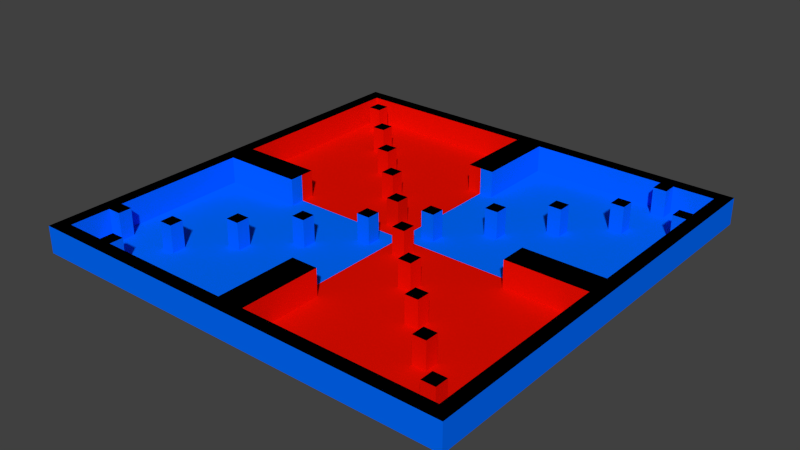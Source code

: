 # Source: map3.blend  (saved by Blender 2.76.0; exported with 4.5.12 LTS)
import bpy
from mathutils import Matrix  # noqa: F401  (used for matrix-valued properties, if any)

bpy.ops.wm.read_factory_settings(use_empty=True)
scene = bpy.context.scene
scene.name = 'Scene'

# ---- collections
col_collection_1 = bpy.data.collections.new('Collection 1'); scene.collection.children.link(col_collection_1)

# ---- materials (node trees are filled in below, after node groups)
mat_quad1 = bpy.data.materials.new('Quad1')
mat_quad1.alpha_threshold = 0.0
mat_quad1.use_transparent_shadow = False
mat_quad1.diffuse_color = (0.0, 0.1456, 1.0, 1.0)
mat_quad1.roughness = 0.5
mat_toplayer = bpy.data.materials.new('TopLayer')
mat_toplayer.alpha_threshold = 0.0
mat_toplayer.use_transparent_shadow = False
mat_toplayer.diffuse_color = (0.0, 0.0, 0.0, 1.0)
mat_toplayer.roughness = 0.5
mat_quad2 = bpy.data.materials.new('Quad2')
mat_quad2.alpha_threshold = 0.0
mat_quad2.use_transparent_shadow = False
mat_quad2.diffuse_color = (0.8, 0.004518, 0.0, 1.0)
mat_quad2.roughness = 0.5

# ---- material node trees

# ---- world
world_world = bpy.data.worlds.new('World'); scene.world = world_world
world_world.color = (0.05088, 0.05088, 0.05088)
world_world.use_sun_shadow = False
world_world.sun_shadow_jitter_overblur = 0.0
world_world.cycles.sampling_method = 'MANUAL'
world_world.cycles.sample_map_resolution = 256

# ---- meshes
me_plane = bpy.data.meshes.new('Plane')
me_plane.from_pydata([(-1.0, -1.0, 0.0), (1.0, -1.0, 0.0), (-1.0, 1.0, 0.0), (1.0, 1.0, 0.0), (-1.0, 0.0, 0.0), (0.0, -1.0, 0.0), (1.0, 0.0, 0.0), (0.0, 1.0, 0.0), (0.0, 0.0, 0.0), (-1.0, -0.5, 0.0), (0.5, -1.0, 0.0), (1.0, 0.5, 0.0), (-0.5, 1.0, 0.0), (-1.0, 0.5, 0.0), (-0.5, -1.0, 0.0), (1.0, -0.5, 0.0), (0.5, 1.0, 0.0), (0.0, 0.5, 0.0), (0.0, -0.5, 0.0), (-0.5, 0.0, 0.0), (0.5, 0.0, 0.0), (0.5, -0.5, 0.0), (-0.5, -0.5, 0.0), (-0.5, 0.5, 0.0), (0.5, 0.5, 0.0), (-1.0, -0.75, 0.0), (0.75, -1.0, 0.0), (1.0, 0.75, 0.0), (-0.75, 1.0, 0.0), (-1.0, 0.25, 0.0), (-0.25, -1.0, 0.0), (1.0, -0.25, 0.0), (0.25, 1.0, 0.0), (0.0, -0.25, 0.0), (0.25, 0.0, 0.0), (-1.0, -0.25, 0.0), (0.25, -1.0, 0.0), (1.0, 0.25, 0.0), (-0.25, 1.0, 0.0), (-1.0, 0.75, 0.0), (-0.75, -1.0, 0.0), (1.0, -0.75, 0.0), (0.75, 1.0, 0.0), (0.0, 0.25, 0.0), (-0.25, 0.0, 0.0), (0.5, -0.25, 0.0), (0.5, -0.75, 0.0), (0.25, -0.5, 0.0), (0.75, -0.5, 0.0), (-0.5, -0.25, 0.0), (-0.5, -0.75, 0.0), (-0.75, -0.5, 0.0), (-0.25, -0.5, 0.0), (-0.5, 0.75, 0.0), (-0.5, 0.25, 0.0), (-0.75, 0.5, 0.0), (-0.25, 0.5, 0.0), (0.5, 0.75, 0.0), (0.5, 0.25, 0.0), (0.25, 0.5, 0.0), (0.75, 0.5, 0.0), (0.75, 0.25, 0.0), (0.25, 0.25, 0.0), (0.25, 0.75, 0.0), (-0.25, 0.25, 0.0), (-0.75, 0.25, 0.0), (-0.75, 0.75, 0.0), (-0.25, -0.75, 0.0), (-0.75, -0.75, 0.0), (-0.75, -0.25, 0.0), (0.75, -0.75, 0.0), (0.25, -0.75, 0.0), (0.25, -0.25, 0.0), (0.75, -0.25, 0.0), (-0.25, -0.25, 0.0), (-0.25, 0.75, 0.0), (0.75, 0.75, 0.0), (-1.0, -0.875, 0.0), (0.875, -1.0, 0.0), (1.0, 0.875, 0.0), (-0.875, 1.0, 0.0), (-1.0, 0.125, 0.0), (-0.125, -1.0, 0.0), (1.0, -0.125, 0.0), (0.125, 1.0, 0.0), (0.0, -0.125, 0.0), (0.125, 0.0, 0.0), (-1.0, -0.375, 0.0), (0.375, -1.0, 0.0), (1.0, 0.375, 0.0), (-0.375, 1.0, 0.0), (-1.0, 0.625, 0.0), (-0.625, -1.0, 0.0), (1.0, -0.625, 0.0), (0.625, 1.0, 0.0), (0.0, 0.375, 0.0), (-0.375, 0.0, 0.0), (0.5, -0.125, 0.0), (0.5, -0.625, 0.0), (0.125, -0.5, 0.0), (0.625, -0.5, 0.0), (-0.5, -0.125, 0.0), (-0.5, -0.625, 0.0), (-0.875, -0.5, 0.0), (-0.375, -0.5, 0.0), (-0.5, 0.875, 0.0), (-0.5, 0.375, 0.0), (-0.875, 0.5, 0.0), (-0.375, 0.5, 0.0), (0.5, 0.875, 0.0), (0.5, 0.375, 0.0), (0.125, 0.5, 0.0), (0.625, 0.5, 0.0), (-1.0, -0.625, 0.0), (0.625, -1.0, 0.0), (1.0, 0.625, 0.0), (-0.625, 1.0, 0.0), (-1.0, 0.375, 0.0), (-0.375, -1.0, 0.0), (1.0, -0.375, 0.0), (0.375, 1.0, 0.0), (0.0, -0.375, 0.0), (0.375, 0.0, 0.0), (-1.0, -0.125, 0.0), (0.125, -1.0, 0.0), (1.0, 0.125, 0.0), (-0.125, 1.0, 0.0), (-1.0, 0.875, 0.0), (-0.875, -1.0, 0.0), (1.0, -0.875, 0.0), (0.875, 1.0, 0.0), (0.0, 0.125, 0.0), (-0.125, 0.0, 0.0), (0.5, -0.375, 0.0), (0.5, -0.875, 0.0), (0.375, -0.5, 0.0), (0.875, -0.5, 0.0), (-0.5, -0.375, 0.0), (-0.5, -0.875, 0.0), (-0.625, -0.5, 0.0), (-0.125, -0.5, 0.0), (-0.5, 0.625, 0.0), (-0.5, 0.125, 0.0), (-0.625, 0.5, 0.0), (-0.125, 0.5, 0.0), (0.5, 0.625, 0.0), (0.5, 0.125, 0.0), (0.375, 0.5, 0.0), (0.875, 0.5, 0.0), (0.75, 0.375, 0.0), (0.75, 0.125, 0.0), (0.625, 0.25, 0.0), (0.875, 0.25, 0.0), (0.25, 0.375, 0.0), (0.25, 0.125, 0.0), (0.125, 0.25, 0.0), (0.375, 0.25, 0.0), (0.25, 0.875, 0.0), (0.25, 0.625, 0.0), (0.125, 0.75, 0.0), (0.375, 0.75, 0.0), (-0.25, 0.375, 0.0), (-0.25, 0.125, 0.0), (-0.375, 0.25, 0.0), (-0.125, 0.25, 0.0), (-0.75, 0.375, 0.0), (-0.75, 0.125, 0.0), (-0.875, 0.25, 0.0), (-0.625, 0.25, 0.0), (-0.75, 0.875, 0.0), (-0.75, 0.625, 0.0), (-0.875, 0.75, 0.0), (-0.625, 0.75, 0.0), (-0.25, -0.625, 0.0), (-0.25, -0.875, 0.0), (-0.375, -0.75, 0.0), (-0.125, -0.75, 0.0), (-0.75, -0.625, 0.0), (-0.75, -0.875, 0.0), (-0.875, -0.75, 0.0), (-0.625, -0.75, 0.0), (-0.75, -0.125, 0.0), (-0.75, -0.375, 0.0), (-0.875, -0.25, 0.0), (-0.625, -0.25, 0.0), (0.75, -0.625, 0.0), (0.75, -0.875, 0.0), (0.625, -0.75, 0.0), (0.875, -0.75, 0.0), (0.25, -0.625, 0.0), (0.25, -0.875, 0.0), (0.125, -0.75, 0.0), (0.375, -0.75, 0.0), (0.25, -0.125, 0.0), (0.25, -0.375, 0.0), (0.125, -0.25, 0.0), (0.375, -0.25, 0.0), (0.75, -0.125, 0.0), (0.75, -0.375, 0.0), (0.625, -0.25, 0.0), (0.875, -0.25, 0.0), (-0.25, -0.125, 0.0), (-0.25, -0.375, 0.0), (-0.375, -0.25, 0.0), (-0.125, -0.25, 0.0), (-0.25, 0.875, 0.0), (-0.25, 0.625, 0.0), (-0.375, 0.75, 0.0), (-0.125, 0.75, 0.0), (0.75, 0.875, 0.0), (0.75, 0.625, 0.0), (0.625, 0.75, 0.0), (0.875, 0.75, 0.0), (0.875, 0.625, 0.0), (0.625, 0.625, 0.0), (0.625, 0.875, 0.0), (-0.125, 0.625, 0.0), (-0.375, 0.625, 0.0), (-0.375, 0.875, 0.0), (-0.125, -0.375, 0.0), (-0.375, -0.375, 0.0), (-0.375, -0.125, 0.0), (0.875, -0.375, 0.0), (0.625, -0.375, 0.0), (0.625, -0.125, 0.0), (0.375, -0.375, 0.0), (0.125, -0.375, 0.0), (0.125, -0.125, 0.0), (0.375, -0.875, 0.0), (0.125, -0.875, 0.0), (0.125, -0.625, 0.0), (0.875, -0.875, 0.0), (0.625, -0.875, 0.0), (0.625, -0.625, 0.0), (-0.625, -0.375, 0.0), (-0.875, -0.375, 0.0), (-0.875, -0.125, 0.0), (-0.625, -0.875, 0.0), (-0.875, -0.875, 0.0), (-0.875, -0.625, 0.0), (-0.125, -0.875, 0.0), (-0.375, -0.875, 0.0), (-0.375, -0.625, 0.0), (-0.625, 0.625, 0.0), (-0.875, 0.625, 0.0), (-0.875, 0.875, 0.0), (-0.625, 0.125, 0.0), (-0.875, 0.125, 0.0), (-0.875, 0.375, 0.0), (-0.125, 0.125, 0.0), (-0.375, 0.125, 0.0), (-0.375, 0.375, 0.0), (0.375, 0.625, 0.0), (0.125, 0.625, 0.0), (0.125, 0.875, 0.0), (0.375, 0.125, 0.0), (0.125, 0.125, 0.0), (0.125, 0.375, 0.0), (0.875, 0.125, 0.0), (0.625, 0.125, 0.0), (0.625, 0.375, 0.0), (0.875, 0.375, 0.0), (0.375, 0.375, 0.0), (0.375, 0.875, 0.0), (-0.125, 0.375, 0.0), (-0.625, 0.375, 0.0), (-0.625, 0.875, 0.0), (-0.125, -0.625, 0.0), (-0.625, -0.625, 0.0), (-0.625, -0.125, 0.0), (0.875, -0.625, 0.0), (0.375, -0.625, 0.0), (0.375, -0.125, 0.0), (0.875, -0.125, 0.0), (-0.125, -0.125, 0.0), (-0.125, 0.875, 0.0), (0.875, 0.875, 0.0), (-1.0, -0.9375, 0.0), (0.9375, -1.0, 0.0), (1.0, 0.9375, 0.0), (-0.9375, 1.0, 0.0), (-1.0, 0.0625, 0.0), (-0.0625, -1.0, 0.0), (1.0, -0.0625, 0.0), (0.0625, 1.0, 0.0), (0.0, -0.0625, 0.0), (0.0625, 0.0, 0.0), (-1.0, -0.4375, 0.0), (0.4375, -1.0, 0.0), (1.0, 0.4375, 0.0), (-0.4375, 1.0, 0.0), (-1.0, 0.5625, 0.0), (-0.5625, -1.0, 0.0), (1.0, -0.5625, 0.0), (0.5625, 1.0, 0.0), (0.0, 0.4375, 0.0), (0.0, -0.5625, 0.0), (-0.4375, 0.0, 0.0), (0.5625, 0.0, 0.0), (0.5, -0.0625, 0.0), (0.5, -0.5625, 0.0), (0.0625, -0.5, 0.0), (0.5625, -0.5, 0.0), (-0.5, -0.0625, 0.0), (-0.5, -0.5625, 0.0), (-0.9375, -0.5, 0.0), (-0.4375, -0.5, 0.0), (-0.5, 0.9375, 0.0), (-0.5, 0.4375, 0.0), (-0.9375, 0.5, 0.0), (-0.4375, 0.5, 0.0), (0.5, 0.9375, 0.0), (0.5, 0.4375, 0.0), (0.0625, 0.5, 0.0), (0.5625, 0.5, 0.0), (-1.0, -0.6875, 0.0), (0.6875, -1.0, 0.0), (1.0, 0.6875, 0.0), (-0.6875, 1.0, 0.0), (-1.0, 0.3125, 0.0), (-0.3125, -1.0, 0.0), (1.0, -0.3125, 0.0), (0.3125, 1.0, 0.0), (0.0, -0.3125, 0.0), (0.3125, 0.0, 0.0), (-1.0, -0.1875, 0.0), (0.1875, -1.0, 0.0), (1.0, 0.1875, 0.0), (-0.1875, 1.0, 0.0), (-1.0, 0.8125, 0.0), (-0.8125, -1.0, 0.0), (1.0, -0.8125, 0.0), (0.8125, 1.0, 0.0), (0.0, 0.1875, 0.0), (-0.1875, 0.0, 0.0), (0.5, -0.3125, 0.0), (0.5, -0.8125, 0.0), (0.3125, -0.5, 0.0), (0.8125, -0.5, 0.0), (-0.5, -0.3125, 0.0), (-0.5, -0.8125, 0.0), (-0.6875, -0.5, 0.0), (-0.1875, -0.5, 0.0), (-0.5, 0.6875, 0.0), (-0.5, 0.1875, 0.0), (-0.6875, 0.5, 0.0), (-0.1875, 0.5, 0.0), (0.5, 0.6875, 0.0), (0.5, 0.1875, 0.0), (0.3125, 0.5, 0.0), (0.8125, 0.5, 0.0), (0.75, 0.4375, 0.0), (0.75, 0.1875, 0.0), (0.5625, 0.25, 0.0), (0.8125, 0.25, 0.0), (0.25, 0.4375, 0.0), (0.25, 0.1875, 0.0), (0.0625, 0.25, 0.0), (0.3125, 0.25, 0.0), (0.25, 0.9375, 0.0), (0.25, 0.6875, 0.0), (0.0625, 0.75, 0.0), (0.3125, 0.75, 0.0), (-0.25, 0.4375, 0.0), (-0.25, 0.1875, 0.0), (-0.4375, 0.25, 0.0), (-0.1875, 0.25, 0.0), (-0.75, 0.4375, 0.0), (-0.75, 0.1875, 0.0), (-0.9375, 0.25, 0.0), (-0.6875, 0.25, 0.0), (-0.75, 0.9375, 0.0), (-0.75, 0.6875, 0.0), (-0.9375, 0.75, 0.0), (-0.6875, 0.75, 0.0), (-0.25, -0.5625, 0.0), (-0.25, -0.8125, 0.0), (-0.4375, -0.75, 0.0), (-0.1875, -0.75, 0.0), (-0.75, -0.5625, 0.0), (-0.75, -0.8125, 0.0), (-0.9375, -0.75, 0.0), (-0.6875, -0.75, 0.0), (-0.75, -0.0625, 0.0), (-0.75, -0.3125, 0.0), (-0.9375, -0.25, 0.0), (-0.6875, -0.25, 0.0), (0.75, -0.5625, 0.0), (0.75, -0.8125, 0.0), (0.5625, -0.75, 0.0), (0.8125, -0.75, 0.0), (0.25, -0.5625, 0.0), (0.25, -0.8125, 0.0), (0.0625, -0.75, 0.0), (0.3125, -0.75, 0.0), (0.25, -0.0625, 0.0), (0.25, -0.3125, 0.0), (0.0625, -0.25, 0.0), (0.3125, -0.25, 0.0), (0.75, -0.0625, 0.0), (0.75, -0.3125, 0.0), (0.5625, -0.25, 0.0), (0.8125, -0.25, 0.0), (-0.25, -0.0625, 0.0), (-0.25, -0.3125, 0.0), (-0.4375, -0.25, 0.0), (-0.1875, -0.25, 0.0), (-0.25, 0.9375, 0.0), (-0.25, 0.6875, 0.0), (-0.4375, 0.75, 0.0), (-0.1875, 0.75, 0.0), (0.75, 0.9375, 0.0), (0.75, 0.6875, 0.0), (0.5625, 0.75, 0.0), (0.8125, 0.75, 0.0), (-1.0, -0.8125, 0.0), (0.8125, -1.0, 0.0), (1.0, 0.8125, 0.0), (-0.8125, 1.0, 0.0), (-1.0, 0.1875, 0.0), (-0.1875, -1.0, 0.0), (1.0, -0.1875, 0.0), (0.1875, 1.0, 0.0), (0.0, -0.1875, 0.0), (0.1875, 0.0, 0.0), (-1.0, -0.3125, 0.0), (0.3125, -1.0, 0.0), (1.0, 0.3125, 0.0), (-0.3125, 1.0, 0.0), (-1.0, 0.6875, 0.0), (-0.6875, -1.0, 0.0), (1.0, -0.6875, 0.0), (0.6875, 1.0, 0.0), (0.0, 0.3125, 0.0), (-0.3125, 0.0, 0.0), (0.5, -0.1875, 0.0), (0.5, -0.6875, 0.0), (0.1875, -0.5, 0.0), (0.6875, -0.5, 0.0), (-0.5, -0.1875, 0.0), (-0.5, -0.6875, 0.0), (-0.8125, -0.5, 0.0), (-0.3125, -0.5, 0.0), (-0.5, 0.8125, 0.0), (-0.5, 0.3125, 0.0), (-0.8125, 0.5, 0.0), (-0.3125, 0.5, 0.0), (0.5, 0.8125, 0.0), (0.5, 0.3125, 0.0), (0.1875, 0.5, 0.0), (0.6875, 0.5, 0.0), (-1.0, -0.5625, 0.0), (0.5625, -1.0, 0.0), (1.0, 0.5625, 0.0), (-0.5625, 1.0, 0.0), (-1.0, 0.4375, 0.0), (-0.4375, -1.0, 0.0), (1.0, -0.4375, 0.0), (0.4375, 1.0, 0.0), (0.0, 0.5625, 0.0), (0.0, -0.4375, 0.0), (-0.5625, 0.0, 0.0), (0.4375, 0.0, 0.0), (-1.0, -0.0625, 0.0), (0.0625, -1.0, 0.0), (1.0, 0.0625, 0.0), (-0.0625, 1.0, 0.0), (-1.0, 0.9375, 0.0), (-0.9375, -1.0, 0.0), (1.0, -0.9375, 0.0), (0.9375, 1.0, 0.0), (0.0, 0.0625, 0.0), (-0.0625, 0.0, 0.0), (0.5, -0.4375, 0.0), (0.5, -0.9375, 0.0), (0.4375, -0.5, 0.0), (0.9375, -0.5, 0.0), (-0.5, -0.4375, 0.0), (-0.5, -0.9375, 0.0), (-0.5625, -0.5, 0.0), (-0.0625, -0.5, 0.0), (-0.5, 0.5625, 0.0), (-0.5, 0.0625, 0.0), (-0.5625, 0.5, 0.0), (-0.0625, 0.5, 0.0), (0.5, 0.5625, 0.0), (0.5, 0.0625, 0.0), (0.4375, 0.5, 0.0), (0.9375, 0.5, 0.0), (0.75, 0.3125, 0.0), (0.75, 0.0625, 0.0), (0.6875, 0.25, 0.0), (0.9375, 0.25, 0.0), (0.25, 0.3125, 0.0), (0.25, 0.0625, 0.0), (0.1875, 0.25, 0.0), (0.4375, 0.25, 0.0), (0.25, 0.8125, 0.0), (0.25, 0.5625, 0.0), (0.1875, 0.75, 0.0), (0.4375, 0.75, 0.0), (-0.25, 0.3125, 0.0), (-0.25, 0.0625, 0.0), (-0.3125, 0.25, 0.0), (-0.0625, 0.25, 0.0), (-0.75, 0.3125, 0.0), (-0.75, 0.0625, 0.0), (-0.8125, 0.25, 0.0), (-0.5625, 0.25, 0.0), (-0.75, 0.8125, 0.0), (-0.75, 0.5625, 0.0), (-0.8125, 0.75, 0.0), (-0.5625, 0.75, 0.0), (-0.25, -0.6875, 0.0), (-0.25, -0.9375, 0.0), (-0.3125, -0.75, 0.0), (-0.0625, -0.75, 0.0), (-0.75, -0.6875, 0.0), (-0.75, -0.9375, 0.0), (-0.8125, -0.75, 0.0), (-0.5625, -0.75, 0.0), (-0.75, -0.1875, 0.0), (-0.75, -0.4375, 0.0), (-0.8125, -0.25, 0.0), (-0.5625, -0.25, 0.0), (0.75, -0.6875, 0.0), (0.75, -0.9375, 0.0), (0.6875, -0.75, 0.0), (0.9375, -0.75, 0.0), (0.25, -0.6875, 0.0), (0.25, -0.9375, 0.0), (0.1875, -0.75, 0.0), (0.4375, -0.75, 0.0), (0.25, -0.1875, 0.0), (0.25, -0.4375, 0.0), (0.1875, -0.25, 0.0), (0.4375, -0.25, 0.0), (0.75, -0.1875, 0.0), (0.75, -0.4375, 0.0), (0.6875, -0.25, 0.0), (0.9375, -0.25, 0.0), (-0.25, -0.1875, 0.0), (-0.25, -0.4375, 0.0), (-0.3125, -0.25, 0.0), (-0.0625, -0.25, 0.0), (-0.25, 0.8125, 0.0), (-0.25, 0.5625, 0.0), (-0.3125, 0.75, 0.0), (-0.0625, 0.75, 0.0), (0.75, 0.8125, 0.0), (0.75, 0.5625, 0.0), (0.6875, 0.75, 0.0), (0.9375, 0.75, 0.0), (0.875, 0.6875, 0.0), (0.875, 0.5625, 0.0), (0.8125, 0.625, 0.0), (0.9375, 0.625, 0.0), (0.625, 0.6875, 0.0), (0.625, 0.5625, 0.0), (0.5625, 0.625, 0.0), (0.6875, 0.625, 0.0), (0.625, 0.9375, 0.0), (0.625, 0.8125, 0.0), (0.5625, 0.875, 0.0), (0.6875, 0.875, 0.0), (-0.125, 0.6875, 0.0), (-0.125, 0.5625, 0.0), (-0.1875, 0.625, 0.0), (-0.0625, 0.625, 0.0), (-0.375, 0.6875, 0.0), (-0.375, 0.5625, 0.0), (-0.4375, 0.625, 0.0), (-0.3125, 0.625, 0.0), (-0.375, 0.9375, 0.0), (-0.375, 0.8125, 0.0), (-0.4375, 0.875, 0.0), (-0.3125, 0.875, 0.0), (-0.125, -0.3125, 0.0), (-0.125, -0.4375, 0.0), (-0.1875, -0.375, 0.0), (-0.0625, -0.375, 0.0), (-0.375, -0.3125, 0.0), (-0.375, -0.4375, 0.0), (-0.4375, -0.375, 0.0), (-0.3125, -0.375, 0.0), (-0.375, -0.0625, 0.0), (-0.375, -0.1875, 0.0), (-0.4375, -0.125, 0.0), (-0.3125, -0.125, 0.0), (0.875, -0.3125, 0.0), (0.875, -0.4375, 0.0), (0.8125, -0.375, 0.0), (0.9375, -0.375, 0.0), (0.625, -0.3125, 0.0), (0.625, -0.4375, 0.0), (0.5625, -0.375, 0.0), (0.6875, -0.375, 0.0), (0.625, -0.0625, 0.0), (0.625, -0.1875, 0.0), (0.5625, -0.125, 0.0), (0.6875, -0.125, 0.0), (0.375, -0.3125, 0.0), (0.375, -0.4375, 0.0), (0.3125, -0.375, 0.0), (0.4375, -0.375, 0.0), (0.125, -0.3125, 0.0), (0.125, -0.4375, 0.0), (0.0625, -0.375, 0.0), (0.1875, -0.375, 0.0), (0.125, -0.0625, 0.0), (0.125, -0.1875, 0.0), (0.0625, -0.125, 0.0), (0.1875, -0.125, 0.0), (0.375, -0.8125, 0.0), (0.375, -0.9375, 0.0), (0.3125, -0.875, 0.0), (0.4375, -0.875, 0.0), (0.125, -0.8125, 0.0), (0.125, -0.9375, 0.0), (0.0625, -0.875, 0.0), (0.1875, -0.875, 0.0), (0.125, -0.5625, 0.0), (0.125, -0.6875, 0.0), (0.0625, -0.625, 0.0), (0.1875, -0.625, 0.0), (0.875, -0.8125, 0.0), (0.875, -0.9375, 0.0), (0.8125, -0.875, 0.0), (0.9375, -0.875, 0.0), (0.625, -0.8125, 0.0), (0.625, -0.9375, 0.0), (0.5625, -0.875, 0.0), (0.6875, -0.875, 0.0), (0.625, -0.5625, 0.0), (0.625, -0.6875, 0.0), (0.5625, -0.625, 0.0), (0.6875, -0.625, 0.0), (-0.625, -0.3125, 0.0), (-0.625, -0.4375, 0.0), (-0.6875, -0.375, 0.0), (-0.5625, -0.375, 0.0), (-0.875, -0.3125, 0.0), (-0.875, -0.4375, 0.0), (-0.9375, -0.375, 0.0), (-0.8125, -0.375, 0.0), (-0.875, -0.0625, 0.0), (-0.875, -0.1875, 0.0), (-0.9375, -0.125, 0.0), (-0.8125, -0.125, 0.0), (-0.625, -0.8125, 0.0), (-0.625, -0.9375, 0.0), (-0.6875, -0.875, 0.0), (-0.5625, -0.875, 0.0), (-0.875, -0.8125, 0.0), (-0.875, -0.9375, 0.0), (-0.9375, -0.875, 0.0), (-0.8125, -0.875, 0.0), (-0.875, -0.5625, 0.0), (-0.875, -0.6875, 0.0), (-0.9375, -0.625, 0.0), (-0.8125, -0.625, 0.0), (-0.125, -0.8125, 0.0), (-0.125, -0.9375, 0.0), (-0.1875, -0.875, 0.0), (-0.0625, -0.875, 0.0), (-0.375, -0.8125, 0.0), (-0.375, -0.9375, 0.0), (-0.4375, -0.875, 0.0), (-0.3125, -0.875, 0.0), (-0.375, -0.5625, 0.0), (-0.375, -0.6875, 0.0), (-0.4375, -0.625, 0.0), (-0.3125, -0.625, 0.0), (-0.625, 0.6875, 0.0), (-0.625, 0.5625, 0.0), (-0.6875, 0.625, 0.0), (-0.5625, 0.625, 0.0), (-0.875, 0.6875, 0.0), (-0.875, 0.5625, 0.0), (-0.9375, 0.625, 0.0), (-0.8125, 0.625, 0.0), (-0.875, 0.9375, 0.0), (-0.875, 0.8125, 0.0), (-0.9375, 0.875, 0.0), (-0.8125, 0.875, 0.0), (-0.625, 0.1875, 0.0), (-0.625, 0.0625, 0.0), (-0.6875, 0.125, 0.0), (-0.5625, 0.125, 0.0), (-0.875, 0.1875, 0.0), (-0.875, 0.0625, 0.0), (-0.9375, 0.125, 0.0), (-0.8125, 0.125, 0.0), (-0.875, 0.4375, 0.0), (-0.875, 0.3125, 0.0), (-0.9375, 0.375, 0.0), (-0.8125, 0.375, 0.0), (-0.125, 0.1875, 0.0), (-0.125, 0.0625, 0.0), (-0.1875, 0.125, 0.0), (-0.0625, 0.125, 0.0), (-0.375, 0.1875, 0.0), (-0.375, 0.0625, 0.0), (-0.4375, 0.125, 0.0), (-0.3125, 0.125, 0.0), (-0.375, 0.4375, 0.0), (-0.375, 0.3125, 0.0), (-0.4375, 0.375, 0.0), (-0.3125, 0.375, 0.0), (0.375, 0.6875, 0.0), (0.375, 0.5625, 0.0), (0.3125, 0.625, 0.0), (0.4375, 0.625, 0.0), (0.125, 0.6875, 0.0), (0.125, 0.5625, 0.0), (0.0625, 0.625, 0.0), (0.1875, 0.625, 0.0), (0.125, 0.9375, 0.0), (0.125, 0.8125, 0.0), (0.0625, 0.875, 0.0), (0.1875, 0.875, 0.0), (0.375, 0.1875, 0.0), (0.375, 0.0625, 0.0), (0.3125, 0.125, 0.0), (0.4375, 0.125, 0.0), (0.125, 0.1875, 0.0), (0.125, 0.0625, 0.0), (0.0625, 0.125, 0.0), (0.1875, 0.125, 0.0), (0.125, 0.4375, 0.0), (0.125, 0.3125, 0.0), (0.0625, 0.375, 0.0), (0.1875, 0.375, 0.0), (0.875, 0.1875, 0.0), (0.875, 0.0625, 0.0), (0.8125, 0.125, 0.0), (0.9375, 0.125, 0.0), (0.625, 0.1875, 0.0), (0.625, 0.0625, 0.0), (0.5625, 0.125, 0.0), (0.6875, 0.125, 0.0), (0.625, 0.4375, 0.0), (0.625, 0.3125, 0.0), (0.5625, 0.375, 0.0), (0.6875, 0.375, 0.0), (0.875, 0.4375, 0.0), (0.875, 0.3125, 0.0), (0.8125, 0.375, 0.0), (0.9375, 0.375, 0.0), (0.375, 0.4375, 0.0), (0.375, 0.3125, 0.0), (0.3125, 0.375, 0.0), (0.4375, 0.375, 0.0), (0.375, 0.9375, 0.0), (0.375, 0.8125, 0.0), (0.3125, 0.875, 0.0), (0.4375, 0.875, 0.0), (-0.125, 0.4375, 0.0), (-0.125, 0.3125, 0.0), (-0.1875, 0.375, 0.0), (-0.0625, 0.375, 0.0), (-0.625, 0.4375, 0.0), (-0.625, 0.3125, 0.0), (-0.6875, 0.375, 0.0), (-0.5625, 0.375, 0.0), (-0.625, 0.9375, 0.0), (-0.625, 0.8125, 0.0), (-0.6875, 0.875, 0.0), (-0.5625, 0.875, 0.0), (-0.125, -0.5625, 0.0), (-0.125, -0.6875, 0.0), (-0.1875, -0.625, 0.0), (-0.0625, -0.625, 0.0), (-0.625, -0.5625, 0.0), (-0.625, -0.6875, 0.0), (-0.6875, -0.625, 0.0), (-0.5625, -0.625, 0.0), (-0.625, -0.0625, 0.0), (-0.625, -0.1875, 0.0), (-0.6875, -0.125, 0.0), (-0.5625, -0.125, 0.0), (0.875, -0.5625, 0.0), (0.875, -0.6875, 0.0), (0.8125, -0.625, 0.0), (0.9375, -0.625, 0.0), (0.375, -0.5625, 0.0), (0.375, -0.6875, 0.0), (0.3125, -0.625, 0.0), (0.4375, -0.625, 0.0), (0.375, -0.0625, 0.0), (0.375, -0.1875, 0.0), (0.3125, -0.125, 0.0), (0.4375, -0.125, 0.0), (0.875, -0.0625, 0.0), (0.875, -0.1875, 0.0), (0.8125, -0.125, 0.0), (0.9375, -0.125, 0.0), (-0.125, -0.0625, 0.0), (-0.125, -0.1875, 0.0), (-0.1875, -0.125, 0.0), (-0.0625, -0.125, 0.0), (-0.125, 0.9375, 0.0), (-0.125, 0.8125, 0.0), (-0.1875, 0.875, 0.0), (-0.0625, 0.875, 0.0), (0.875, 0.9375, 0.0), (0.875, 0.8125, 0.0), (0.8125, 0.875, 0.0), (0.9375, 0.875, 0.0), (0.9375, 0.8125, 0.0), (0.8125, 0.8125, 0.0), (0.8125, 0.9375, 0.0), (-0.0625, 0.8125, 0.0), (-0.1875, 0.8125, 0.0), (-0.1875, 0.9375, 0.0), (-0.0625, -0.1875, 0.0), (-0.1875, -0.1875, 0.0), (-0.1875, -0.0625, 0.0), (0.9375, -0.1875, 0.0), (0.8125, -0.1875, 0.0), (0.8125, -0.0625, 0.0), (0.4375, -0.1875, 0.0), (0.3125, -0.1875, 0.0), (0.3125, -0.0625, 0.0), (0.4375, -0.6875, 0.0), (0.3125, -0.6875, 0.0), (0.3125, -0.5625, 0.0), (0.9375, -0.6875, 0.0), (0.8125, -0.6875, 0.0), (0.8125, -0.5625, 0.0), (-0.5625, -0.1875, 0.0), (-0.6875, -0.1875, 0.0), (-0.6875, -0.0625, 0.0), (-0.5625, -0.6875, 0.0), (-0.6875, -0.6875, 0.0), (-0.6875, -0.5625, 0.0), (-0.0625, -0.6875, 0.0), (-0.1875, -0.6875, 0.0), (-0.1875, -0.5625, 0.0), (-0.5625, 0.8125, 0.0), (-0.6875, 0.8125, 0.0), (-0.6875, 0.9375, 0.0), (-0.5625, 0.3125, 0.0), (-0.6875, 0.3125, 0.0), (-0.6875, 0.4375, 0.0), (-0.0625, 0.3125, 0.0), (-0.1875, 0.3125, 0.0), (-0.1875, 0.4375, 0.0), (0.4375, 0.8125, 0.0), (0.3125, 0.8125, 0.0), (0.3125, 0.9375, 0.0), (0.4375, 0.3125, 0.0), (0.3125, 0.3125, 0.0), (0.3125, 0.4375, 0.0), (0.9375, 0.3125, 0.0), (0.8125, 0.3125, 0.0), (0.8125, 0.4375, 0.0), (0.6875, 0.3125, 0.0), (0.5625, 0.3125, 0.0), (0.5625, 0.4375, 0.0), (0.6875, 0.0625, 0.0), (0.5625, 0.0625, 0.0), (0.5625, 0.1875, 0.0), (0.9375, 0.0625, 0.0), (0.8125, 0.0625, 0.0), (0.8125, 0.1875, 0.0), (0.1875, 0.3125, 0.0), (0.0625, 0.3125, 0.0), (0.0625, 0.4375, 0.0), (0.1875, 0.0625, 0.0), (0.0625, 0.0625, 0.0), (0.0625, 0.1875, 0.0), (0.4375, 0.0625, 0.0), (0.3125, 0.0625, 0.0), (0.3125, 0.1875, 0.0), (0.1875, 0.8125, 0.0), (0.0625, 0.8125, 0.0), (0.0625, 0.9375, 0.0), (0.1875, 0.5625, 0.0), (0.0625, 0.5625, 0.0), (0.0625, 0.6875, 0.0), (0.4375, 0.5625, 0.0), (0.3125, 0.5625, 0.0), (0.3125, 0.6875, 0.0), (-0.3125, 0.3125, 0.0), (-0.4375, 0.3125, 0.0), (-0.4375, 0.4375, 0.0), (-0.3125, 0.0625, 0.0), (-0.4375, 0.0625, 0.0), (-0.4375, 0.1875, 0.0), (-0.0625, 0.0625, 0.0), (-0.1875, 0.0625, 0.0), (-0.1875, 0.1875, 0.0), (-0.8125, 0.3125, 0.0), (-0.9375, 0.3125, 0.0), (-0.9375, 0.4375, 0.0), (-0.8125, 0.0625, 0.0), (-0.9375, 0.0625, 0.0), (-0.9375, 0.1875, 0.0), (-0.5625, 0.0625, 0.0), (-0.6875, 0.0625, 0.0), (-0.6875, 0.1875, 0.0), (-0.8125, 0.8125, 0.0), (-0.9375, 0.8125, 0.0), (-0.9375, 0.9375, 0.0), (-0.8125, 0.5625, 0.0), (-0.9375, 0.5625, 0.0), (-0.9375, 0.6875, 0.0), (-0.5625, 0.5625, 0.0), (-0.6875, 0.5625, 0.0), (-0.6875, 0.6875, 0.0), (-0.3125, -0.6875, 0.0), (-0.4375, -0.6875, 0.0), (-0.4375, -0.5625, 0.0), (-0.3125, -0.9375, 0.0), (-0.4375, -0.9375, 0.0), (-0.4375, -0.8125, 0.0), (-0.0625, -0.9375, 0.0), (-0.1875, -0.9375, 0.0), (-0.1875, -0.8125, 0.0), (-0.8125, -0.6875, 0.0), (-0.9375, -0.6875, 0.0), (-0.9375, -0.5625, 0.0), (-0.8125, -0.9375, 0.0), (-0.9375, -0.9375, 0.0), (-0.9375, -0.8125, 0.0), (-0.5625, -0.9375, 0.0), (-0.6875, -0.9375, 0.0), (-0.6875, -0.8125, 0.0), (-0.8125, -0.1875, 0.0), (-0.9375, -0.1875, 0.0), (-0.9375, -0.0625, 0.0), (-0.8125, -0.4375, 0.0), (-0.9375, -0.4375, 0.0), (-0.9375, -0.3125, 0.0), (-0.5625, -0.4375, 0.0), (-0.6875, -0.4375, 0.0), (-0.6875, -0.3125, 0.0), (0.6875, -0.6875, 0.0), (0.5625, -0.6875, 0.0), (0.5625, -0.5625, 0.0), (0.6875, -0.9375, 0.0), (0.5625, -0.9375, 0.0), (0.5625, -0.8125, 0.0), (0.9375, -0.9375, 0.0), (0.8125, -0.9375, 0.0), (0.8125, -0.8125, 0.0), (0.1875, -0.6875, 0.0), (0.0625, -0.6875, 0.0), (0.0625, -0.5625, 0.0), (0.1875, -0.9375, 0.0), (0.0625, -0.9375, 0.0), (0.0625, -0.8125, 0.0), (0.4375, -0.9375, 0.0), (0.3125, -0.9375, 0.0), (0.3125, -0.8125, 0.0), (0.1875, -0.1875, 0.0), (0.0625, -0.1875, 0.0), (0.0625, -0.0625, 0.0), (0.1875, -0.4375, 0.0), (0.0625, -0.4375, 0.0), (0.0625, -0.3125, 0.0), (0.4375, -0.4375, 0.0), (0.3125, -0.4375, 0.0), (0.3125, -0.3125, 0.0), (0.6875, -0.1875, 0.0), (0.5625, -0.1875, 0.0), (0.5625, -0.0625, 0.0), (0.6875, -0.4375, 0.0), (0.5625, -0.4375, 0.0), (0.5625, -0.3125, 0.0), (0.9375, -0.4375, 0.0), (0.8125, -0.4375, 0.0), (0.8125, -0.3125, 0.0), (-0.3125, -0.1875, 0.0), (-0.4375, -0.1875, 0.0), (-0.4375, -0.0625, 0.0), (-0.3125, -0.4375, 0.0), (-0.4375, -0.4375, 0.0), (-0.4375, -0.3125, 0.0), (-0.0625, -0.4375, 0.0), (-0.1875, -0.4375, 0.0), (-0.1875, -0.3125, 0.0), (-0.3125, 0.8125, 0.0), (-0.4375, 0.8125, 0.0), (-0.4375, 0.9375, 0.0), (-0.3125, 0.5625, 0.0), (-0.4375, 0.5625, 0.0), (-0.4375, 0.6875, 0.0), (-0.0625, 0.5625, 0.0), (-0.1875, 0.5625, 0.0), (-0.1875, 0.6875, 0.0), (0.6875, 0.8125, 0.0), (0.5625, 0.8125, 0.0), (0.5625, 0.9375, 0.0), (0.6875, 0.5625, 0.0), (0.5625, 0.5625, 0.0), (0.5625, 0.6875, 0.0), (0.9375, 0.5625, 0.0), (0.8125, 0.5625, 0.0), (0.8125, 0.6875, 0.0), (0.9375, 0.6875, 0.0), (0.6875, 0.6875, 0.0), (0.6875, 0.9375, 0.0), (-0.0625, 0.6875, 0.0), (-0.3125, 0.6875, 0.0), (-0.3125, 0.9375, 0.0), (-0.0625, -0.3125, 0.0), (-0.3125, -0.3125, 0.0), (-0.3125, -0.0625, 0.0), (0.9375, -0.3125, 0.0), (0.6875, -0.3125, 0.0), (0.6875, -0.0625, 0.0), (0.4375, -0.3125, 0.0), (0.1875, -0.3125, 0.0), (0.1875, -0.0625, 0.0), (0.4375, -0.8125, 0.0), (0.1875, -0.8125, 0.0), (0.1875, -0.5625, 0.0), (0.9375, -0.8125, 0.0), (0.6875, -0.8125, 0.0), (0.6875, -0.5625, 0.0), (-0.5625, -0.3125, 0.0), (-0.8125, -0.3125, 0.0), (-0.8125, -0.0625, 0.0), (-0.5625, -0.8125, 0.0), (-0.8125, -0.8125, 0.0), (-0.8125, -0.5625, 0.0), (-0.0625, -0.8125, 0.0), (-0.3125, -0.8125, 0.0), (-0.3125, -0.5625, 0.0), (-0.5625, 0.6875, 0.0), (-0.8125, 0.6875, 0.0), (-0.8125, 0.9375, 0.0), (-0.5625, 0.1875, 0.0), (-0.8125, 0.1875, 0.0), (-0.8125, 0.4375, 0.0), (-0.0625, 0.1875, 0.0), (-0.3125, 0.1875, 0.0), (-0.3125, 0.4375, 0.0), (0.4375, 0.6875, 0.0), (0.1875, 0.6875, 0.0), (0.1875, 0.9375, 0.0), (0.4375, 0.1875, 0.0), (0.1875, 0.1875, 0.0), (0.1875, 0.4375, 0.0), (0.9375, 0.1875, 0.0), (0.6875, 0.1875, 0.0), (0.6875, 0.4375, 0.0), (0.9375, 0.4375, 0.0), (0.4375, 0.4375, 0.0), (0.4375, 0.9375, 0.0), (-0.0625, 0.4375, 0.0), (-0.5625, 0.4375, 0.0), (-0.5625, 0.9375, 0.0), (-0.0625, -0.5625, 0.0), (-0.5625, -0.5625, 0.0), (-0.5625, -0.0625, 0.0), (0.9375, -0.5625, 0.0), (0.4375, -0.5625, 0.0), (0.4375, -0.0625, 0.0), (0.9375, -0.0625, 0.0), (-0.0625, -0.0625, 0.0), (-0.0625, 0.9375, 0.0), (0.9375, 0.9375, 0.0), (-1.0, -0.9375, 0.1248), (-1.0, -1.0, 0.1248), (0.9375, -1.0, 0.1248), (1.0, -1.0, 0.1248), (1.0, 0.9375, 0.1248), (1.0, 1.0, 0.1248), (-0.9375, 1.0, 0.1248), (-1.0, 1.0, 0.1248), (-1.0, 0.0625, 0.1248), (-1.0, 0.0, 0.1248), (-0.0625, -1.0, 0.1248), (0.0, -1.0, 0.1248), (1.0, -0.0625, 0.1248), (1.0, 0.0, 0.1248), (0.0625, 1.0, 0.1248), (0.0, 1.0, 0.1248), (0.0, 0.9375, 0.1248), (-0.9375, 0.0, 0.1248), (-1.0, -0.4375, 0.1248), (-1.0, -0.5, 0.1248), (0.4375, -1.0, 0.1248), (0.5, -1.0, 0.1248), (1.0, 0.4375, 0.1248), (1.0, 0.5, 0.1248), (-0.4375, 1.0, 0.1248), (-0.5, 1.0, 0.1248), (-1.0, 0.5625, 0.1248), (-1.0, 0.5, 0.1248), (-0.5625, -1.0, 0.1248), (-0.5, -1.0, 0.1248), (1.0, -0.5625, 0.1248), (1.0, -0.5, 0.1248), (0.5625, 1.0, 0.1248), (0.5, 1.0, 0.1248), (-0.9375, -0.5, 0.1248), (-0.4375, -0.5, 0.1248), (-0.5, -0.5, 0.1248), (-0.5, 0.9375, 0.1248), (-0.5, 0.4375, 0.1248), (-0.5, 0.5, 0.1248), (-0.9375, 0.5, 0.1248), (-0.4375, 0.5, 0.1248), (0.5, 0.9375, 0.1248), (0.5, 0.4375, 0.1248), (0.5, 0.5, 0.1248), (-1.0, -0.6875, 0.1248), (-1.0, -0.75, 0.1248), (0.6875, -1.0, 0.1248), (0.75, -1.0, 0.1248), (1.0, 0.6875, 0.1248), (1.0, 0.75, 0.1248), (-0.6875, 1.0, 0.1248), (-0.75, 1.0, 0.1248), (-1.0, 0.3125, 0.1248), (-1.0, 0.25, 0.1248), (-0.3125, -1.0, 0.1248), (-0.25, -1.0, 0.1248), (1.0, -0.3125, 0.1248), (1.0, -0.25, 0.1248), (0.3125, 1.0, 0.1248), (0.25, 1.0, 0.1248), (0.0, 0.6875, 0.1248), (0.0, 0.75, 0.1248), (-0.6875, 0.0, 0.1248), (-0.75, 0.0, 0.1248), (-1.0, -0.1875, 0.1248), (-1.0, -0.25, 0.1248), (0.1875, -1.0, 0.1248), (0.25, -1.0, 0.1248), (1.0, 0.1875, 0.1248), (1.0, 0.25, 0.1248), (-0.1875, 1.0, 0.1248), (-0.25, 1.0, 0.1248), (-1.0, 0.8125, 0.1248), (-1.0, 0.75, 0.1248), (-0.8125, -1.0, 0.1248), (-0.75, -1.0, 0.1248), (1.0, -0.8125, 0.1248), (1.0, -0.75, 0.1248), (0.8125, 1.0, 0.1248), (0.75, 1.0, 0.1248), (0.0, -0.8125, 0.1248), (0.0, -0.75, 0.1248), (0.8125, 0.0, 0.1248), (0.75, 0.0, 0.1248), (0.3125, 0.25, 0.1248), (0.25, 0.25, 0.1248), (0.25, 0.9375, 0.1248), (0.0625, 0.75, 0.1248), (-0.9375, 0.25, 0.1248), (-0.75, 0.9375, 0.1248), (-0.9375, 0.75, 0.1248), (-0.9375, -0.75, 0.1248), (-0.75, -0.0625, 0.1248), (-0.9375, -0.25, 0.1248), (0.0625, -0.75, 0.1248), (0.25, -0.3125, 0.1248), (0.25, -0.25, 0.1248), (0.3125, -0.25, 0.1248), (0.75, -0.0625, 0.1248), (-0.25, -0.3125, 0.1248), (-0.25, -0.25, 0.1248), (-0.25, 0.9375, 0.1248), (0.75, 0.9375, 0.1248), (-1.0, -0.8125, 0.1248), (-1.0, -0.875, 0.1248), (0.8125, -1.0, 0.1248), (0.875, -1.0, 0.1248), (1.0, 0.8125, 0.1248), (1.0, 0.875, 0.1248), (-0.8125, 1.0, 0.1248), (-0.875, 1.0, 0.1248), (-1.0, 0.1875, 0.1248), (-1.0, 0.125, 0.1248), (-0.1875, -1.0, 0.1248), (-0.125, -1.0, 0.1248), (1.0, -0.1875, 0.1248), (1.0, -0.125, 0.1248), (0.1875, 1.0, 0.1248), (0.125, 1.0, 0.1248), (0.0, 0.8125, 0.1248), (0.0, 0.875, 0.1248), (-0.8125, 0.0, 0.1248), (-0.875, 0.0, 0.1248), (-1.0, -0.3125, 0.1248), (-1.0, -0.375, 0.1248), (0.3125, -1.0, 0.1248), (0.375, -1.0, 0.1248), (1.0, 0.3125, 0.1248), (1.0, 0.375, 0.1248), (-0.3125, 1.0, 0.1248), (-0.375, 1.0, 0.1248), (-1.0, 0.6875, 0.1248), (-1.0, 0.625, 0.1248), (-0.6875, -1.0, 0.1248), (-0.625, -1.0, 0.1248), (1.0, -0.6875, 0.1248), (1.0, -0.625, 0.1248), (0.6875, 1.0, 0.1248), (0.625, 1.0, 0.1248), (0.0, -0.6875, 0.1248), (0.0, -0.625, 0.1248), (0.6875, 0.0, 0.1248), (0.625, 0.0, 0.1248), (-1.0, -0.5625, 0.1248), (-1.0, -0.625, 0.1248), (0.5625, -1.0, 0.1248), (0.625, -1.0, 0.1248), (1.0, 0.5625, 0.1248), (1.0, 0.625, 0.1248), (-0.5625, 1.0, 0.1248), (-0.625, 1.0, 0.1248), (-1.0, 0.4375, 0.1248), (-1.0, 0.375, 0.1248), (-0.4375, -1.0, 0.1248), (-0.375, -1.0, 0.1248), (1.0, -0.4375, 0.1248), (1.0, -0.375, 0.1248), (0.4375, 1.0, 0.1248), (0.375, 1.0, 0.1248), (0.0, 0.5625, 0.1248), (0.0, 0.625, 0.1248), (-0.5625, 0.0, 0.1248), (-0.625, 0.0, 0.1248), (-1.0, -0.0625, 0.1248), (-1.0, -0.125, 0.1248), (0.0625, -1.0, 0.1248), (0.125, -1.0, 0.1248), (1.0, 0.0625, 0.1248), (1.0, 0.125, 0.1248), (-0.0625, 1.0, 0.1248), (-0.125, 1.0, 0.1248), (-1.0, 0.9375, 0.1248), (-1.0, 0.875, 0.1248), (-0.9375, -1.0, 0.1248), (-0.875, -1.0, 0.1248), (1.0, -0.9375, 0.1248), (1.0, -0.875, 0.1248), (0.9375, 1.0, 0.1248), (0.875, 1.0, 0.1248), (0.0, -0.9375, 0.1248), (0.0, -0.875, 0.1248), (0.9375, 0.0, 0.1248), (0.875, 0.0, 0.1248), (-0.75, -0.9375, 0.1248), (-0.75, -0.875, 0.1248), (0.9375, 0.75, 0.1248), (0.875, 0.75, 0.1248), (0.875, 0.6875, 0.1248), (0.6875, 0.625, 0.1248), (0.625, 0.625, 0.1248), (0.625, 0.9375, 0.1248), (-0.375, 0.9375, 0.1248), (0.625, -0.0625, 0.1248), (0.0625, -0.875, 0.1248), (0.0625, -0.625, 0.1248), (0.625, -0.6875, 0.1248), (0.625, -0.625, 0.1248), (0.6875, -0.625, 0.1248), (-0.9375, -0.375, 0.1248), (-0.875, -0.0625, 0.1248), (-0.9375, -0.125, 0.1248), (-0.6875, -0.875, 0.1248), (-0.9375, -0.875, 0.1248), (-0.9375, -0.625, 0.1248), (-0.9375, 0.625, 0.1248), (-0.875, 0.9375, 0.1248), (-0.875, 0.8125, 0.1248), (-0.875, 0.875, 0.1248), (-0.9375, 0.875, 0.1248), (-0.8125, 0.875, 0.1248), (-0.9375, 0.125, 0.1248), (-0.9375, 0.375, 0.1248), (-0.125, 0.0625, 0.1248), (-0.125, 0.125, 0.1248), (-0.0625, 0.125, 0.1248), (0.0625, 0.625, 0.1248), (0.125, 0.9375, 0.1248), (0.0625, 0.875, 0.1248), (0.125, 0.0625, 0.1248), (0.125, 0.125, 0.1248), (0.375, 0.9375, 0.1248), (-0.625, 0.9375, 0.1248), (-0.625, -0.6875, 0.1248), (-0.625, -0.625, 0.1248), (-0.625, -0.0625, 0.1248), (0.875, -0.0625, 0.1248), (-0.0625, -0.125, 0.1248), (-0.125, -0.125, 0.1248), (-0.125, 0.9375, 0.1248), (0.875, 0.9375, 0.1248), (0.0, -0.5625, 0.1248), (0.5625, 0.0, 0.1248), (-0.875, -0.75, 0.1248), (0.75, 0.875, 0.1248), (0.5, -0.5, 0.1248), (0.5, -0.4375, 0.1248), (0.5, -0.9375, 0.1248), (0.4375, -0.5, 0.1248), (0.9375, -0.5, 0.1248), (-0.5, -0.4375, 0.1248), (-0.5, -0.9375, 0.1248), (0.4375, 0.5, 0.1248), (0.9375, 0.5, 0.1248), (0.75, 0.0625, 0.1248), (0.9375, 0.25, 0.1248), (0.25, 0.3125, 0.1248), (-0.25, 0.25, 0.1248), (-0.25, 0.3125, 0.1248), (-0.3125, 0.25, 0.1248), (-0.75, 0.0625, 0.1248), (-0.25, -0.9375, 0.1248), (-0.0625, -0.75, 0.1248), (0.75, -0.9375, 0.1248), (0.9375, -0.75, 0.1248), (0.25, -0.9375, 0.1248), (0.9375, -0.25, 0.1248), (-0.3125, -0.25, 0.1248), (-0.0625, 0.75, 0.1248), (0.9375, 0.625, 0.1248), (0.625, 0.6875, 0.1248), (0.6875, 0.875, 0.1248), (-0.0625, 0.625, 0.1248), (0.9375, -0.375, 0.1248), (0.125, -0.125, 0.1248), (0.125, -0.0625, 0.1248), (0.0625, -0.125, 0.1248), (0.375, -0.9375, 0.1248), (0.125, -0.9375, 0.1248), (0.875, -0.875, 0.1248), (0.875, -0.8125, 0.1248), (0.875, -0.9375, 0.1248), (0.8125, -0.875, 0.1248), (0.9375, -0.875, 0.1248), (0.625, -0.9375, 0.1248), (-0.625, -0.9375, 0.1248), (-0.875, -0.9375, 0.1248), (-0.875, -0.6875, 0.1248), (-0.125, -0.9375, 0.1248), (-0.0625, -0.875, 0.1248), (-0.375, -0.9375, 0.1248), (-0.625, 0.625, 0.1248), (-0.625, 0.6875, 0.1248), (-0.6875, 0.625, 0.1248), (-0.625, 0.0625, 0.1248), (-0.875, 0.0625, 0.1248), (0.0625, 0.125, 0.1248), (0.875, 0.0625, 0.1248), (0.9375, 0.125, 0.1248), (0.625, 0.0625, 0.1248), (0.9375, 0.375, 0.1248), (-0.0625, -0.625, 0.1248), (-0.6875, -0.625, 0.1248), (0.9375, -0.625, 0.1248), (0.9375, -0.125, 0.1248), (-0.125, -0.0625, 0.1248), (-0.0625, 0.875, 0.1248), (0.9375, 0.875, 0.1248), (0.9375, 0.8125, 0.1248), (0.8125, 0.9375, 0.1248), (-0.0625, 0.8125, 0.1248), (-0.1875, 0.9375, 0.1248), (0.9375, -0.1875, 0.1248), (0.8125, -0.0625, 0.1248), (0.9375, -0.6875, 0.1248), (-0.6875, -0.0625, 0.1248), (-0.6875, -0.6875, 0.1248), (-0.0625, -0.6875, 0.1248), (-0.6875, 0.9375, 0.1248), (0.3125, 0.9375, 0.1248), (0.3125, 0.3125, 0.1248), (0.9375, 0.3125, 0.1248), (0.6875, 0.0625, 0.1248), (0.5625, 0.0625, 0.1248), (0.9375, 0.0625, 0.1248), (0.8125, 0.0625, 0.1248), (0.0625, 0.0625, 0.1248), (0.0625, 0.8125, 0.1248), (0.0625, 0.9375, 0.1248), (0.0625, 0.5625, 0.1248), (0.0625, 0.6875, 0.1248), (-0.3125, 0.3125, 0.1248), (-0.4375, 0.4375, 0.1248), (-0.0625, 0.0625, 0.1248), (-0.9375, 0.3125, 0.1248), (-0.9375, 0.4375, 0.1248), (-0.8125, 0.0625, 0.1248), (-0.9375, 0.0625, 0.1248), (-0.9375, 0.1875, 0.1248), (-0.5625, 0.0625, 0.1248), (-0.6875, 0.0625, 0.1248), (-0.8125, 0.8125, 0.1248), (-0.9375, 0.8125, 0.1248), (-0.9375, 0.9375, 0.1248), (-0.9375, 0.5625, 0.1248), (-0.9375, 0.6875, 0.1248), (-0.6875, 0.6875, 0.1248), (-0.3125, -0.9375, 0.1248), (-0.4375, -0.9375, 0.1248), (-0.0625, -0.9375, 0.1248), (-0.1875, -0.9375, 0.1248), (-0.9375, -0.6875, 0.1248), (-0.9375, -0.5625, 0.1248), (-0.8125, -0.9375, 0.1248), (-0.9375, -0.9375, 0.1248), (-0.9375, -0.8125, 0.1248), (-0.5625, -0.9375, 0.1248), (-0.6875, -0.9375, 0.1248), (-0.9375, -0.1875, 0.1248), (-0.9375, -0.0625, 0.1248), (-0.9375, -0.4375, 0.1248), (-0.9375, -0.3125, 0.1248), (0.6875, -0.6875, 0.1248), (0.6875, -0.9375, 0.1248), (0.5625, -0.9375, 0.1248), (0.9375, -0.9375, 0.1248), (0.8125, -0.9375, 0.1248), (0.8125, -0.8125, 0.1248), (0.0625, -0.6875, 0.1248), (0.0625, -0.5625, 0.1248), (0.1875, -0.9375, 0.1248), (0.0625, -0.9375, 0.1248), (0.0625, -0.8125, 0.1248), (0.4375, -0.9375, 0.1248), (0.3125, -0.9375, 0.1248), (0.0625, -0.0625, 0.1248), (0.4375, -0.4375, 0.1248), (0.3125, -0.3125, 0.1248), (0.5625, -0.0625, 0.1248), (0.9375, -0.4375, 0.1248), (-0.4375, -0.4375, 0.1248), (-0.4375, 0.9375, 0.1248), (-0.0625, 0.5625, 0.1248), (0.5625, 0.9375, 0.1248), (0.9375, 0.5625, 0.1248), (0.9375, 0.6875, 0.1248), (0.6875, 0.6875, 0.1248), (0.6875, 0.9375, 0.1248), (-0.0625, 0.6875, 0.1248), (-0.3125, 0.9375, 0.1248), (-0.3125, -0.3125, 0.1248), (0.9375, -0.3125, 0.1248), (0.6875, -0.0625, 0.1248), (0.9375, -0.8125, 0.1248), (-0.8125, -0.0625, 0.1248), (-0.0625, -0.8125, 0.1248), (-0.8125, 0.9375, 0.1248), (0.1875, 0.9375, 0.1248), (0.9375, 0.1875, 0.1248), (0.9375, 0.4375, 0.1248), (0.4375, 0.4375, 0.1248), (0.4375, 0.9375, 0.1248), (-0.5625, 0.9375, 0.1248), (-0.0625, -0.5625, 0.1248), (-0.5625, -0.0625, 0.1248), (0.9375, -0.5625, 0.1248), (0.9375, -0.0625, 0.1248), (-0.0625, -0.0625, 0.1248), (-0.0625, 0.9375, 0.1248), (0.9375, 0.9375, 0.1248)], [], [(124, 326, 1132, 1232), (1024, 383, 1158, 1449), (1062, 285, 8, 472), (36, 426, 1191, 1133), (1060, 299, 20, 462), (1059, 300, 21, 475), (1050, 312, 1108, 1455), (1057, 303, 19, 461), (1056, 304, 22, 479), (1055, 296, 18, 480), (123, 325, 1130, 1230), (1053, 308, 23, 483), (1052, 295, 17, 484), (645, 1024, 1449, 1265), (35, 425, 1189, 1131), (369, 894, 1389, 1154), (1048, 351, 60, 450), (1047, 352, 61, 491), (998, 488, 1308, 1439), (1045, 355, 59, 449), (1044, 356, 62, 495), (1043, 348, 58, 496), (946, 627, 1337, 1422), (1041, 360, 63, 499), (1040, 347, 57, 500), (1039, 363, 56, 446), (1038, 364, 64, 503), (1037, 333, 43, 504), (1036, 367, 55, 445), (1035, 368, 65, 507), (1034, 344, 54, 508), (651, 178, 1250, 1267), (1032, 372, 66, 511), (1031, 343, 53, 512), (1030, 375, 52, 442), (1029, 376, 67, 515), (894, 695, 1277, 1389), (1027, 379, 51, 441), (1026, 380, 68, 519), (1025, 340, 50, 520), (556, 998, 1439, 1324), (1023, 384, 69, 523), (1022, 339, 49, 524), (1021, 387, 48, 438), (1020, 388, 70, 527), (841, 765, 1287, 1373), (1018, 391, 47, 437), (1017, 392, 71, 531), (1016, 336, 46, 532), (1015, 395, 34, 424), (1014, 396, 72, 535), (1013, 335, 45, 536), (487, 1050, 1455, 1307), (1011, 400, 73, 539), (627, 231, 1334, 1337), (1009, 403, 44, 434), (626, 945, 1421, 1336), (1007, 323, 33, 544), (371, 841, 1373, 1155), (1005, 408, 75, 547), (945, 526, 1318, 1421), (231, 625, 1335, 1334), (1002, 412, 76, 551), (971, 476, 1304, 1434), (1000, 553, 212, 414), (999, 554, 213, 555), (120, 322, 1124, 1224), (997, 557, 211, 413), (996, 558, 214, 559), (995, 550, 210, 560), (32, 422, 1183, 1125), (993, 562, 215, 563), (992, 549, 209, 564), (991, 565, 208, 410), (990, 566, 216, 567), (1049, 748, 1355, 1454), (988, 569, 207, 409), (987, 570, 217, 571), (986, 546, 206, 572), (592, 971, 1434, 1328), (984, 574, 218, 575), (983, 545, 205, 576), (982, 577, 204, 406), (981, 578, 219, 579), (980, 460, 121, 580), (979, 581, 203, 405), (978, 582, 220, 583), (977, 542, 202, 584), (976, 585, 96, 297), (975, 586, 221, 587), (974, 541, 201, 588), (973, 589, 200, 402), (972, 590, 222, 591), (119, 321, 1122, 1222), (970, 593, 199, 401), (969, 594, 223, 595), (968, 538, 198, 596), (814, 801, 1294, 1366), (966, 598, 224, 599), (965, 537, 197, 600), (964, 601, 196, 398), (963, 602, 225, 603), (962, 473, 133, 604), (961, 605, 195, 397), (960, 606, 226, 607), (959, 534, 194, 608), (958, 609, 86, 286), (957, 610, 227, 611), (956, 533, 193, 612), (955, 613, 192, 394), (954, 614, 228, 615), (953, 474, 134, 616), (952, 617, 191, 393), (951, 618, 229, 619), (950, 530, 190, 620), (949, 621, 99, 301), (948, 622, 230, 623), (947, 529, 189, 624), (946, 625, 188, 390), (945, 626, 231, 627), (31, 421, 1181, 1123), (943, 629, 187, 389), (942, 630, 232, 631), (941, 526, 186, 632), (940, 633, 100, 302), (939, 634, 233, 635), (938, 525, 185, 636), (937, 637, 184, 386), (936, 638, 234, 639), (935, 477, 137, 640), (934, 641, 183, 385), (933, 642, 235, 643), (932, 522, 182, 644), (488, 1049, 1454, 1308), (930, 646, 236, 647), (929, 521, 181, 648), (928, 649, 180, 382), (927, 650, 237, 651), (926, 478, 138, 652), (925, 653, 179, 381), (924, 654, 238, 655), (923, 518, 178, 656), (922, 657, 103, 305), (921, 658, 239, 659), (920, 517, 177, 660), (919, 661, 176, 378), (918, 662, 240, 663), (256, 727, 1351, 1285), (916, 665, 175, 377), (915, 666, 241, 667), (914, 514, 174, 668), (913, 669, 104, 306), (912, 670, 242, 671), (911, 513, 173, 672), (910, 673, 172, 374), (909, 674, 243, 675), (908, 481, 141, 676), (907, 677, 171, 373), (906, 678, 244, 679), (905, 510, 170, 680), (662, 918, 1405, 1343), (903, 682, 245, 683), (902, 509, 169, 684), (901, 685, 168, 370), (900, 686, 246, 687), (899, 482, 142, 688), (898, 689, 167, 369), (897, 690, 247, 691), (896, 506, 166, 692), (895, 693, 107, 309), (894, 694, 248, 695), (893, 505, 165, 696), (892, 697, 164, 366), (891, 698, 249, 699), (890, 471, 131, 700), (889, 701, 163, 365), (888, 702, 250, 703), (887, 502, 162, 704), (886, 705, 108, 310), (885, 706, 251, 707), (884, 501, 161, 708), (883, 709, 160, 362), (882, 710, 252, 711), (881, 485, 145, 712), (880, 713, 159, 361), (879, 714, 253, 715), (878, 498, 158, 716), (118, 320, 1120, 1220), (876, 718, 254, 719), (875, 497, 157, 720), (874, 721, 156, 358), (873, 722, 255, 723), (872, 486, 146, 724), (871, 725, 155, 357), (407, 814, 1366, 1167), (869, 494, 154, 728), (868, 729, 111, 313), (867, 730, 257, 731), (866, 493, 153, 732), (865, 733, 152, 354), (864, 734, 258, 735), (30, 420, 1179, 1121), (862, 737, 151, 353), (861, 738, 259, 739), (860, 490, 150, 740), (859, 741, 112, 314), (858, 742, 260, 743), (857, 489, 149, 744), (856, 745, 148, 350), (855, 746, 261, 747), (918, 514, 1316, 1405), (853, 749, 147, 349), (852, 750, 262, 751), (851, 448, 110, 752), (117, 319, 1118, 1218), (849, 754, 263, 755), (848, 447, 109, 756), (847, 757, 144, 346), (846, 758, 264, 759), (845, 433, 95, 760), (844, 761, 143, 345), (843, 762, 265, 763), (842, 444, 106, 764), (944, 626, 1336, 1420), (840, 766, 266, 767), (839, 443, 105, 768), (838, 769, 140, 342), (837, 770, 267, 771), (29, 419, 1177, 1119), (835, 773, 139, 341), (116, 318, 1116, 1216), (833, 440, 102, 776), (28, 418, 1175, 1117), (831, 778, 269, 779), (830, 439, 101, 780), (829, 781, 136, 338), (828, 782, 270, 783), (115, 317, 1114, 1214), (826, 785, 135, 337), (825, 786, 271, 787), (824, 436, 98, 788), (823, 789, 122, 324), (822, 790, 272, 791), (821, 435, 97, 792), (628, 944, 1420, 1338), (819, 794, 273, 795), (27, 417, 1173, 1115), (817, 797, 132, 334), (816, 798, 274, 799), (815, 423, 85, 800), (114, 316, 1112, 1212), (813, 802, 275, 803), (26, 416, 1171, 1113), (917, 662, 1343, 1404), (810, 806, 276, 807), (113, 315, 1110, 1210), (806, 809, 808, 276), (212, 552, 809, 806), (25, 415, 1169, 1111), (549, 810, 807, 209), (76, 414, 810, 549), (414, 212, 806, 810), (664, 917, 1404, 1344), (209, 807, 811, 411), (807, 276, 805, 811), (802, 812, 804, 275), (208, 548, 812, 802), (734, 864, 1380, 1352), (545, 813, 803, 205), (75, 410, 813, 545), (410, 208, 802, 813), (994, 561, 1256, 1438), (205, 803, 814, 407), (803, 275, 801, 814), (798, 815, 800, 274), (204, 544, 815, 798), (544, 33, 423, 815), (541, 816, 799, 201), (74, 406, 816, 541), (406, 204, 798, 816), (403, 817, 334, 44), (201, 799, 817, 403), (799, 274, 797, 817), (794, 818, 796, 273), (200, 540, 818, 794), (630, 942, 1419, 1339), (537, 819, 795, 197), (73, 402, 819, 537), (402, 200, 794, 819), (864, 490, 1309, 1380), (197, 795, 820, 399), (795, 273, 793, 820), (790, 821, 792, 272), (196, 536, 821, 790), (536, 45, 435, 821), (533, 822, 791, 193), (72, 398, 822, 533), (398, 196, 790, 822), (395, 823, 324, 34), (193, 791, 823, 395), (791, 272, 789, 823), (786, 824, 788, 271), (192, 532, 824, 786), (532, 46, 436, 824), (529, 825, 787, 189), (71, 394, 825, 529), (394, 192, 786, 825), (391, 826, 337, 47), (189, 787, 826, 391), (787, 271, 785, 826), (782, 827, 784, 270), (188, 528, 827, 782), (698, 890, 1388, 1278), (525, 828, 783, 185), (70, 390, 828, 525), (390, 188, 782, 828), (387, 829, 338, 48), (185, 783, 829, 387), (783, 270, 781, 829), (778, 830, 780, 269), (184, 524, 830, 778), (524, 49, 439, 830), (521, 831, 779, 181), (69, 386, 831, 521), (386, 184, 778, 831), (311, 994, 1438, 1107), (181, 779, 832, 383), (779, 269, 777, 832), (774, 833, 776, 268), (180, 520, 833, 774), (520, 50, 440, 833), (517, 834, 775, 177), (68, 382, 834, 517), (382, 180, 774, 834), (379, 835, 341, 51), (177, 775, 835, 379), (775, 268, 773, 835), (770, 836, 772, 267), (176, 516, 836, 770), (812, 548, 1323, 1365), (513, 837, 771, 173), (67, 378, 837, 513), (378, 176, 770, 837), (375, 838, 342, 52), (173, 771, 838, 375), (771, 267, 769, 838), (766, 839, 768, 266), (172, 512, 839, 766), (512, 53, 443, 839), (509, 840, 767, 169), (66, 374, 840, 509), (374, 172, 766, 840), (332, 42, 1145, 1144), (169, 767, 841, 371), (767, 266, 765, 841), (762, 842, 764, 265), (168, 508, 842, 762), (508, 54, 444, 842), (505, 843, 763, 165), (65, 370, 843, 505), (370, 168, 762, 843), (367, 844, 345, 55), (165, 763, 844, 367), (763, 265, 761, 844), (758, 845, 760, 264), (164, 504, 845, 758), (504, 43, 433, 845), (501, 846, 759, 161), (64, 366, 846, 501), (366, 164, 758, 846), (363, 847, 346, 56), (161, 759, 847, 363), (759, 264, 757, 847), (754, 848, 756, 263), (160, 500, 848, 754), (500, 57, 447, 848), (497, 849, 755, 157), (63, 362, 849, 497), (362, 160, 754, 849), (942, 474, 1302, 1419), (157, 755, 850, 359), (755, 263, 753, 850), (750, 851, 752, 262), (156, 496, 851, 750), (496, 58, 448, 851), (493, 852, 751, 153), (432, 94, 1204, 1203), (358, 156, 750, 852), (355, 853, 349, 59), (153, 751, 853, 355), (751, 262, 749, 853), (746, 854, 748, 261), (152, 492, 854, 746), (209, 411, 1168, 1299), (489, 855, 747, 149), (61, 354, 855, 489), (354, 152, 746, 855), (351, 856, 350, 60), (149, 747, 856, 351), (747, 261, 745, 856), (742, 857, 744, 260), (151, 491, 857, 742), (491, 61, 489, 857), (448, 858, 743, 110), (58, 353, 858, 448), (353, 151, 742, 858), (312, 859, 314, 24), (110, 743, 859, 312), (743, 260, 741, 859), (738, 860, 740, 259), (636, 233, 1262, 1263), (804, 812, 1365, 1361), (486, 861, 739, 146), (20, 298, 861, 486), (331, 41, 1143, 1142), (348, 862, 353, 58), (146, 739, 862, 348), (739, 259, 737, 862), (734, 863, 736, 258), (431, 93, 1202, 1201), (1046, 736, 1353, 1453), (490, 864, 735, 150), (890, 700, 1280, 1388), (811, 805, 1295, 1364), (352, 865, 354, 61), (150, 735, 865, 352), (735, 258, 733, 865), (730, 866, 732, 257), (155, 495, 866, 730), (495, 62, 493, 866), (433, 867, 731, 95), (43, 357, 867, 433), (357, 155, 730, 867), (295, 868, 313, 17), (95, 731, 868, 295), (731, 257, 729, 868), (726, 869, 728, 256), (86, 424, 869, 726), (424, 34, 494, 869), (471, 870, 727, 131), (8, 286, 870, 471), (286, 86, 726, 870), (333, 871, 357, 43), (131, 727, 871, 333), (727, 256, 725, 871), (722, 872, 724, 255), (122, 462, 872, 722), (462, 20, 486, 872), (494, 873, 723, 154), (34, 324, 873, 494), (324, 122, 722, 873), (356, 874, 358, 62), (154, 723, 874, 356), (723, 255, 721, 874), (718, 875, 720, 254), (159, 499, 875, 718), (499, 63, 497, 875), (330, 40, 1141, 1140), (430, 92, 1200, 1199), (361, 159, 718, 876), (492, 1046, 1453, 1310), (233, 634, 1261, 1262), (719, 254, 717, 877), (714, 878, 716, 253), (111, 449, 878, 714), (449, 59, 498, 878), (611, 227, 1329, 1331), (17, 313, 879, 459), (313, 111, 714, 879), (967, 597, 1258, 1433), (666, 915, 1403, 1345), (715, 253, 713, 880), (710, 881, 712, 252), (147, 487, 881, 710), (487, 24, 485, 881), (498, 882, 711, 158), (59, 349, 882, 498), (349, 147, 710, 882), (360, 883, 362, 63), (158, 711, 883, 360), (711, 252, 709, 883), (706, 884, 708, 251), (163, 503, 884, 706), (329, 39, 1139, 1138), (444, 885, 707, 106), (54, 365, 885, 444), (365, 163, 706, 885), (411, 811, 1364, 1168), (106, 707, 886, 308), (707, 251, 705, 886), (702, 887, 704, 250), (96, 434, 887, 702), (434, 44, 502, 887), (482, 888, 703, 142), (19, 297, 888, 482), (297, 96, 702, 888), (344, 889, 365, 54), (142, 703, 889, 344), (703, 250, 701, 889), (526, 941, 1418, 1318), (132, 472, 890, 698), (472, 8, 471, 890), (502, 891, 699, 162), (44, 334, 891, 502), (334, 132, 698, 891), (364, 892, 366, 64), (162, 699, 892, 364), (699, 249, 697, 892), (694, 893, 696, 248), (167, 507, 893, 694), (507, 65, 505, 893), (429, 91, 1198, 1197), (863, 734, 1352, 1379), (369, 167, 694, 894), (915, 478, 1306, 1403), (328, 38, 1137, 1136), (695, 248, 693, 895), (690, 896, 692, 247), (941, 630, 1339, 1418), (428, 90, 1196, 1195), (227, 609, 1330, 1329), (327, 37, 1135, 1134), (1019, 628, 1338, 1448), (427, 89, 1194, 1193), (736, 863, 1379, 1353), (691, 247, 689, 898), (686, 899, 688, 246), (298, 967, 1433, 1297), (461, 19, 482, 899), (506, 900, 687, 166), (326, 36, 1133, 1132), (528, 1019, 1448, 1319), (368, 901, 370, 65), (166, 687, 901, 368), (687, 246, 685, 901), (426, 88, 1192, 1191), (171, 511, 902, 682), (511, 66, 509, 902), (503, 64, 1312, 1314), (514, 914, 1402, 1316), (373, 171, 682, 903), (325, 35, 1131, 1130), (425, 87, 1190, 1189), (683, 245, 681, 904), (678, 905, 680, 244), (107, 445, 905, 678), (445, 55, 510, 905), (914, 666, 1345, 1402), (836, 516, 1317, 1372), (309, 107, 678, 906), (64, 501, 1313, 1312), (772, 836, 1372, 1356), (679, 244, 677, 907), (674, 908, 676, 243), (143, 483, 908, 674), (483, 23, 481, 908), (510, 909, 675, 170), (55, 345, 909, 510), (345, 143, 674, 909), (372, 910, 374, 66), (170, 675, 910, 372), (738, 861, 1378, 1354), (670, 911, 672, 242), (175, 515, 911, 670), (515, 67, 513, 911), (440, 912, 671, 102), (50, 377, 912, 440), (377, 175, 670, 912), (304, 913, 306, 22), (102, 671, 913, 304), (671, 242, 669, 913), (666, 914, 668, 241), (322, 32, 1125, 1124), (809, 552, 1251, 1363), (478, 915, 667, 138), (422, 84, 1184, 1183), (861, 298, 1297, 1378), (340, 916, 377, 50), (138, 667, 916, 340), (667, 241, 665, 916), (662, 917, 664, 240), (321, 31, 1123, 1122), (808, 809, 1363, 1362), (514, 918, 663, 174), (421, 83, 1182, 1181), (320, 30, 1121, 1120), (376, 919, 378, 67), (174, 663, 919, 376), (663, 240, 661, 919), (658, 920, 660, 239), (179, 519, 920, 658), (519, 68, 517, 920), (420, 82, 1180, 1179), (834, 774, 1288, 1371), (178, 518, 1249, 1250), (490, 860, 1377, 1309), (726, 256, 1285, 1284), (659, 239, 657, 922), (654, 923, 656, 238), (319, 29, 1119, 1118), (419, 81, 1178, 1177), (1042, 359, 1152, 1452), (860, 738, 1354, 1377), (308, 886, 1387, 1103), (396, 964, 1432, 1161), (318, 28, 1117, 1116), (655, 238, 653, 925), (650, 926, 652, 237), (634, 938, 1417, 1261), (418, 80, 1176, 1175), (717, 1042, 1452, 1282), (493, 62, 1151, 1311), (317, 27, 1115, 1114), (380, 928, 382, 68), (178, 651, 928, 380), (651, 237, 649, 928), (646, 929, 648, 236), (183, 523, 929, 646), (523, 69, 521, 929), (94, 294, 1097, 1204), (417, 79, 1174, 1173), (385, 183, 646, 930), (775, 834, 1371, 1357), (886, 310, 1106, 1387), (647, 236, 645, 931), (642, 932, 644, 235), (103, 441, 932, 642), (441, 51, 522, 932), (964, 398, 1163, 1432), (316, 26, 1113, 1112), (305, 103, 642, 933), (93, 293, 1095, 1202), (938, 636, 1263, 1417), (643, 235, 641, 934), (638, 935, 640, 234), (139, 479, 935, 638), (479, 22, 477, 935), (522, 936, 639, 182), (51, 341, 936, 522), (341, 139, 638, 936), (384, 937, 386, 69), (182, 639, 937, 384), (639, 234, 637, 937), (416, 78, 1172, 1171), (187, 527, 938, 634), (527, 70, 525, 938), (436, 939, 635, 98), (46, 389, 939, 436), (389, 187, 634, 939), (300, 940, 302, 21), (98, 635, 940, 300), (635, 233, 633, 940), (630, 941, 632, 232), (989, 459, 1225, 1437), (315, 25, 1111, 1110), (474, 942, 631, 134), (92, 292, 1093, 1200), (415, 77, 1170, 1169), (336, 943, 389, 46), (134, 631, 943, 336), (631, 232, 629, 943), (626, 944, 628, 231), (91, 291, 1091, 1198), (90, 290, 1089, 1196), (526, 945, 627, 186), (568, 989, 1437, 1327), (312, 24, 1109, 1108), (388, 946, 390, 70), (186, 627, 946, 388), (89, 289, 1087, 1194), (622, 947, 624, 230), (191, 531, 947, 622), (531, 71, 529, 947), (832, 777, 1290, 1370), (24, 487, 1307, 1109), (393, 191, 622, 948), (296, 949, 301, 18), (501, 884, 1386, 1313), (623, 230, 621, 949), (618, 950, 620, 229), (473, 962, 1431, 1301), (673, 910, 1401, 1347), (88, 288, 1085, 1192), (383, 832, 1370, 1158), (310, 23, 1104, 1106), (87, 287, 1083, 1190), (884, 503, 1314, 1386), (619, 229, 617, 952), (614, 953, 616, 228), (962, 475, 1303, 1431), (910, 675, 1348, 1401), (530, 954, 615, 190), (797, 274, 1293, 1360), (23, 308, 1103, 1104), (392, 955, 394, 71), (190, 615, 955, 392), (615, 228, 613, 955), (610, 956, 612, 227), (195, 535, 956, 610), (535, 72, 533, 956), (423, 957, 611, 85), (33, 397, 957, 423), (397, 195, 610, 957), (285, 958, 286, 8), (85, 611, 958, 285), (22, 306, 1100, 1101), (606, 959, 608, 226), (99, 437, 959, 606), (437, 47, 534, 959), (460, 960, 607, 121), (18, 301, 960, 460), (301, 99, 606, 960), (323, 961, 397, 33), (121, 607, 961, 323), (607, 226, 605, 961), (602, 962, 604, 225), (135, 475, 962, 602), (84, 284, 1079, 1184), (534, 963, 603, 194), (47, 337, 963, 534), (337, 135, 602, 963), (83, 283, 1077, 1182), (194, 603, 964, 396), (603, 225, 601, 964), (598, 965, 600, 224), (199, 539, 965, 598), (539, 73, 537, 965), (435, 966, 599, 97), (45, 401, 966, 435), (401, 199, 598, 966), (299, 967, 298, 20), (97, 599, 967, 299), (599, 224, 597, 967), (594, 968, 596, 223), (100, 438, 968, 594), (438, 48, 538, 968), (473, 969, 595, 133), (21, 302, 969, 473), (302, 100, 594, 969), (335, 970, 401, 45), (133, 595, 970, 335), (595, 223, 593, 970), (590, 971, 592, 222), (136, 476, 971, 590), (404, 74, 1166, 1165), (538, 972, 591, 198), (48, 338, 972, 538), (338, 136, 590, 972), (400, 973, 402, 73), (198, 591, 973, 400), (591, 222, 589, 973), (586, 974, 588, 221), (203, 543, 974, 586), (543, 74, 541, 974), (439, 975, 587, 101), (49, 405, 975, 439), (405, 203, 586, 975), (303, 976, 297, 19), (101, 587, 976, 303), (587, 221, 585, 976), (582, 977, 584, 220), (104, 442, 977, 582), (442, 52, 542, 977), (477, 978, 583, 137), (381, 179, 1298, 1157), (306, 104, 582, 978), (339, 979, 405, 49), (137, 583, 979, 339), (583, 220, 581, 979), (578, 980, 580, 219), (140, 480, 980, 578), (480, 18, 460, 980), (542, 981, 579, 202), (52, 342, 981, 542), (342, 140, 578, 981), (404, 982, 406, 74), (202, 579, 982, 404), (579, 219, 577, 982), (574, 983, 576, 218), (207, 547, 983, 574), (547, 75, 545, 983), (443, 984, 575, 105), (53, 409, 984, 443), (409, 207, 574, 984), (82, 282, 1075, 1180), (105, 575, 985, 307), (575, 218, 573, 985), (570, 986, 572, 217), (108, 446, 986, 570), (446, 56, 546, 986), (481, 987, 571, 141), (23, 310, 987, 481), (310, 108, 570, 987), (343, 988, 409, 53), (141, 571, 988, 343), (571, 217, 569, 988), (566, 989, 568, 216), (144, 484, 989, 566), (484, 17, 459, 989), (546, 990, 567, 206), (56, 346, 990, 546), (346, 144, 566, 990), (408, 991, 410, 75), (206, 567, 991, 408), (567, 216, 565, 991), (562, 992, 564, 215), (211, 551, 992, 562), (551, 76, 549, 992), (447, 993, 563, 109), (57, 413, 993, 447), (413, 211, 562, 993), (1012, 399, 1164, 1447), (109, 563, 994, 311), (563, 215, 561, 994), (558, 995, 560, 214), (112, 450, 995, 558), (450, 60, 550, 995), (485, 996, 559, 145), (24, 314, 996, 485), (314, 112, 558, 996), (347, 997, 413, 57), (145, 559, 997, 347), (559, 214, 557, 997), (554, 998, 556, 213), (148, 488, 998, 554), (81, 281, 1073, 1178), (550, 999, 555, 210), (60, 350, 999, 550), (350, 148, 554, 999), (412, 1000, 414, 76), (210, 555, 1000, 412), (555, 213, 553, 1000), (597, 1012, 1447, 1258), (213, 556, 1001, 553), (477, 22, 1101, 1305), (557, 1002, 551, 211), (805, 1064, 1464, 1295), (560, 210, 412, 1002), (80, 280, 1071, 1176), (215, 564, 1003, 561), (643, 934, 1416, 1264), (565, 1004, 548, 208), (216, 568, 1004, 565), (1064, 808, 1362, 1464), (569, 1005, 547, 207), (217, 572, 1005, 569), (572, 206, 408, 1005), (79, 279, 1069, 1174), (218, 576, 1006, 573), (576, 205, 407, 1006), (577, 1007, 544, 204), (219, 580, 1007, 577), (580, 121, 323, 1007), (581, 1008, 543, 203), (220, 584, 1008, 581), (584, 202, 404, 1008), (585, 1009, 434, 96), (221, 588, 1009, 585), (588, 201, 403, 1009), (589, 1010, 540, 200), (222, 592, 1010, 589), (934, 385, 1159, 1416), (593, 1011, 539, 199), (223, 596, 1011, 593), (596, 198, 400, 1011), (475, 21, 1300, 1303), (224, 600, 1012, 597), (600, 197, 399, 1012), (601, 1013, 536, 196), (225, 604, 1013, 601), (604, 133, 335, 1013), (605, 1014, 535, 195), (226, 608, 1014, 605), (608, 194, 396, 1014), (609, 1015, 424, 86), (227, 612, 1015, 609), (612, 193, 395, 1015), (613, 1016, 532, 192), (228, 616, 1016, 613), (616, 134, 336, 1016), (617, 1017, 531, 191), (229, 620, 1017, 617), (620, 190, 392, 1017), (621, 1018, 437, 99), (230, 624, 1018, 621), (624, 189, 391, 1018), (625, 1019, 528, 188), (231, 628, 1019, 625), (985, 573, 1257, 1436), (629, 1020, 527, 187), (232, 632, 1020, 629), (632, 186, 388, 1020), (633, 1021, 438, 100), (233, 636, 1021, 633), (636, 185, 387, 1021), (637, 1022, 524, 184), (234, 640, 1022, 637), (640, 137, 339, 1022), (641, 1023, 523, 183), (235, 644, 1023, 641), (644, 182, 384, 1023), (78, 278, 1067, 1172), (236, 648, 1024, 645), (648, 181, 383, 1024), (649, 1025, 520, 180), (237, 652, 1025, 649), (652, 138, 340, 1025), (653, 1026, 519, 179), (238, 656, 1026, 653), (656, 178, 380, 1026), (657, 1027, 441, 103), (239, 660, 1027, 657), (660, 177, 379, 1027), (661, 1028, 516, 176), (240, 664, 1028, 661), (307, 985, 1436, 1102), (665, 1029, 515, 175), (241, 668, 1029, 665), (668, 174, 376, 1029), (669, 1030, 442, 104), (242, 672, 1030, 669), (672, 173, 375, 1030), (673, 1031, 512, 172), (243, 676, 1031, 673), (676, 141, 343, 1031), (677, 1032, 511, 171), (244, 680, 1032, 677), (680, 170, 372, 1032), (77, 277, 1065, 1170), (245, 684, 1033, 681), (684, 169, 371, 1033), (685, 1034, 508, 168), (246, 688, 1034, 685), (688, 142, 344, 1034), (689, 1035, 507, 167), (247, 692, 1035, 689), (692, 166, 368, 1035), (693, 1036, 445, 107), (248, 696, 1036, 693), (696, 165, 367, 1036), (697, 1037, 504, 164), (249, 700, 1037, 697), (700, 131, 333, 1037), (701, 1038, 503, 163), (250, 704, 1038, 701), (704, 162, 364, 1038), (705, 1039, 446, 108), (251, 708, 1039, 705), (708, 161, 363, 1039), (709, 1040, 500, 160), (252, 712, 1040, 709), (712, 145, 347, 1040), (713, 1041, 499, 159), (253, 716, 1041, 713), (716, 158, 360, 1041), (398, 72, 1162, 1163), (254, 720, 1042, 717), (720, 157, 359, 1042), (721, 1043, 496, 156), (255, 724, 1043, 721), (724, 146, 348, 1043), (725, 1044, 495, 155), (256, 728, 1044, 725), (728, 154, 356, 1044), (729, 1045, 449, 111), (257, 732, 1045, 729), (732, 153, 355, 1045), (733, 1046, 492, 152), (258, 736, 1046, 733), (21, 473, 1301, 1300), (737, 1047, 491, 151), (259, 740, 1047, 737), (740, 150, 352, 1047), (741, 1048, 450, 112), (260, 744, 1048, 741), (744, 149, 351, 1048), (745, 1049, 488, 148), (261, 748, 1049, 745), (801, 1063, 1463, 1294), (749, 1050, 487, 147), (262, 752, 1050, 749), (752, 110, 312, 1050), (679, 907, 1400, 1270), (263, 756, 1051, 753), (756, 109, 311, 1051), (757, 1052, 484, 144), (264, 760, 1052, 757), (760, 95, 295, 1052), (761, 1053, 483, 143), (265, 764, 1053, 761), (764, 106, 308, 1053), (305, 933, 1415, 1099), (266, 768, 1054, 765), (768, 105, 307, 1054), (769, 1055, 480, 140), (267, 772, 1055, 769), (1063, 804, 1361, 1463), (773, 1056, 479, 139), (268, 776, 1056, 773), (776, 102, 304, 1056), (907, 373, 1156, 1400), (269, 780, 1057, 777), (780, 101, 303, 1057), (781, 1058, 476, 136), (270, 784, 1058, 781), (933, 643, 1264, 1415), (785, 1059, 475, 135), (271, 788, 1059, 785), (788, 98, 300, 1059), (789, 1060, 462, 122), (272, 792, 1060, 789), (792, 97, 299, 1060), (72, 396, 1161, 1162), (273, 796, 1061, 793), (609, 958, 1430, 1330), (797, 1062, 472, 132), (294, 16, 1098, 1097), (800, 85, 285, 1062), (854, 492, 1310, 1376), (275, 804, 1063, 801), (1062, 797, 1360, 1462), (715, 880, 1385, 1281), (276, 808, 1064, 805), (958, 611, 1331, 1430), (1464, 1069, 1070, 1243), (1463, 1081, 1080, 1235), (1461, 1077, 1078, 1247), (1460, 1095, 1096, 1304), (1457, 1102, 1090, 1215), (1456, 1107, 1098, 1223), (1455, 1108, 1109, 1307), (1454, 1087, 1088, 1308), (1453, 1134, 1135, 1310), (1452, 1152, 1125, 1183), (1451, 1155, 1117, 1175), (1450, 1146, 1147, 1317), (1449, 1158, 1129, 1187), (1448, 1142, 1143, 1319), (1447, 1164, 1149, 1207), (1446, 1122, 1123, 1321), (1445, 1165, 1166, 1322), (1444, 1167, 1137, 1195), (1443, 1126, 1127, 1323), (1442, 1168, 1145, 1203), (1440, 1114, 1115, 1251), (1439, 1213, 1214, 1324), (1438, 1256, 1204, 1097), (1437, 1225, 1226, 1327), (1436, 1257, 1196, 1089), (1434, 1221, 1222, 1328), (1433, 1258, 1208, 1297), (1420, 1241, 1242, 1338), (1414, 1265, 1188, 1082), (1404, 1245, 1246, 1344), (1398, 1271, 1176, 1071), (1383, 1282, 1184, 1079), (1381, 1284, 1285, 1351), (1379, 1233, 1234, 1353), (1376, 1193, 1194, 1355), (1374, 1286, 1224, 1124), (1373, 1287, 1216, 1116), (1372, 1205, 1206, 1356), (1371, 1288, 1289, 1357), (1370, 1290, 1228, 1128), (1369, 1201, 1202, 1358), (1368, 1291, 1248, 1148), (1367, 1181, 1182, 1359), (1366, 1294, 1236, 1136), (1365, 1185, 1186, 1361), (1364, 1295, 1244, 1144), (1363, 1173, 1174, 1362), (1251, 1115, 1173, 1363), (1168, 1364, 1144, 1145), (1323, 1127, 1185, 1365), (1167, 1366, 1136, 1137), (1321, 1123, 1181, 1367), (1164, 1368, 1148, 1149), (1319, 1143, 1201, 1369), (1158, 1370, 1128, 1129), (1317, 1147, 1205, 1372), (1155, 1373, 1116, 1117), (1152, 1374, 1124, 1125), (1151, 1150, 1375, 1311), (1310, 1135, 1193, 1376), (1208, 1207, 1377, 1354), (1207, 1149, 1309, 1377), (1297, 1208, 1354, 1378), (1248, 1247, 1379, 1352), (1247, 1078, 1233, 1379), (1149, 1148, 1380, 1309), (1148, 1248, 1352, 1380), (1185, 1382, 1283, 1186), (1127, 1153, 1382, 1185), (1081, 1383, 1079, 1080), (1186, 1283, 1383, 1081), (1225, 1384, 1281, 1226), (1126, 1385, 1153, 1127), (1226, 1281, 1385, 1126), (1314, 1312, 1313, 1386), (1103, 1387, 1106, 1104), (1278, 1388, 1280, 1279), (1118, 1389, 1277, 1218), (1119, 1154, 1389, 1118), (1217, 1390, 1105, 1092), (1218, 1277, 1390, 1217), (1188, 1187, 1391, 1350), (1187, 1129, 1315, 1391), (1073, 1392, 1276, 1178), (1074, 1082, 1392, 1073), (1082, 1188, 1350, 1392), (1177, 1393, 1154, 1119), (1178, 1276, 1393, 1177), (1228, 1227, 1394, 1349), (1129, 1128, 1395, 1315), (1128, 1228, 1349, 1395), (1272, 1396, 1275, 1273), (1138, 1397, 1274, 1238), (1139, 1156, 1397, 1138), (1237, 1398, 1071, 1072), (1238, 1274, 1398, 1237), (1091, 1399, 1270, 1198), (1092, 1105, 1399, 1091), (1197, 1400, 1156, 1139), (1198, 1270, 1400, 1197), (1348, 1346, 1347, 1401), (1220, 1120, 1402, 1345), (1120, 1121, 1316, 1402), (1094, 1219, 1403, 1306), (1219, 1220, 1345, 1403), (1180, 1075, 1404, 1343), (1075, 1076, 1245, 1404), (1121, 1179, 1405, 1316), (1179, 1180, 1343, 1405), (1110, 1406, 1269, 1210), (1111, 1157, 1406, 1110), (1157, 1298, 1342, 1406), (1209, 1407, 1099, 1084), (1210, 1269, 1407, 1209), (1240, 1140, 1408, 1341), (1140, 1141, 1249, 1408), (1065, 1409, 1268, 1170), (1066, 1239, 1409, 1065), (1239, 1240, 1341, 1409), (1169, 1410, 1157, 1111), (1170, 1268, 1410, 1169), (1200, 1093, 1411, 1340), (1093, 1094, 1306, 1411), (1249, 1412, 1267, 1250), (1141, 1199, 1412, 1249), (1199, 1200, 1340, 1412), (1130, 1413, 1266, 1230), (1131, 1159, 1413, 1130), (1229, 1414, 1082, 1074), (1230, 1266, 1414, 1229), (1083, 1415, 1264, 1190), (1084, 1099, 1415, 1083), (1189, 1416, 1159, 1131), (1190, 1264, 1416, 1189), (1261, 1417, 1263, 1262), (1212, 1112, 1418, 1339), (1112, 1113, 1318, 1418), (1086, 1211, 1419, 1302), (1211, 1212, 1339, 1419), (1172, 1067, 1420, 1336), (1067, 1068, 1241, 1420), (1113, 1171, 1421, 1318), (1171, 1172, 1336, 1421), (1337, 1334, 1335, 1422), (1205, 1423, 1260, 1206), (1147, 1160, 1423, 1205), (1206, 1260, 1424, 1296), (1232, 1132, 1425, 1333), (1132, 1133, 1320, 1425), (1245, 1426, 1259, 1246), (1076, 1231, 1426, 1245), (1231, 1232, 1333, 1426), (1146, 1427, 1160, 1147), (1246, 1259, 1427, 1146), (1192, 1085, 1428, 1332), (1085, 1086, 1302, 1428), (1133, 1191, 1429, 1320), (1191, 1192, 1332, 1429), (1331, 1329, 1330, 1430), (1303, 1300, 1301, 1431), (1161, 1432, 1163, 1162), (1304, 1096, 1221, 1434), (1101, 1100, 1435, 1305), (1102, 1436, 1089, 1090), (1107, 1438, 1097, 1098), (1308, 1088, 1213, 1439), (1253, 1440, 1251, 1252), (1324, 1214, 1114, 1440), (1255, 1254, 1441, 1325), (1256, 1442, 1203, 1204), (1326, 1299, 1168, 1442), (1327, 1226, 1126, 1443), (1257, 1444, 1195, 1196), (1328, 1222, 1122, 1446), (1258, 1447, 1207, 1208), (1338, 1242, 1142, 1448), (1265, 1449, 1187, 1188), (1344, 1246, 1146, 1450), (1271, 1451, 1175, 1176), (1282, 1452, 1183, 1184), (1353, 1234, 1134, 1453), (1355, 1194, 1087, 1454), (1286, 1456, 1223, 1224), (1287, 1457, 1215, 1216), (1356, 1206, 1296, 1458), (1290, 1459, 1227, 1228), (1358, 1202, 1095, 1460), (1291, 1461, 1247, 1248), (1359, 1182, 1077, 1461), (1293, 1292, 1462, 1360), (1294, 1463, 1235, 1236), (1361, 1186, 1081, 1463), (1295, 1464, 1243, 1244), (1362, 1174, 1069, 1464), (625, 946, 1422, 1335), (37, 427, 1193, 1135), (125, 327, 1134, 1234), (921, 659, 1269, 1406), (895, 309, 1105, 1390), (38, 428, 1195, 1137), (126, 328, 1136, 1236), (695, 895, 1390, 1277), (552, 212, 1252, 1251), (753, 1051, 1456, 1286), (39, 429, 1197, 1139), (127, 329, 1138, 1238), (212, 553, 1253, 1252), (1051, 311, 1107, 1456), (40, 430, 1199, 1141), (451, 113, 1210, 1209), (128, 330, 1140, 1240), (658, 921, 1406, 1342), (41, 431, 1201, 1143), (452, 114, 1212, 1211), (129, 331, 1142, 1242), (922, 305, 1099, 1407), (948, 623, 1260, 1423), (727, 870, 1381, 1351), (42, 432, 1203, 1145), (453, 115, 1214, 1213), (796, 818, 1367, 1359), (130, 332, 1144, 1244), (659, 922, 1407, 1269), (393, 948, 1423, 1160), (454, 116, 1216, 1215), (818, 540, 1321, 1367), (896, 690, 1350, 1391), (455, 117, 1218, 1217), (506, 896, 1391, 1315), (870, 726, 1284, 1381), (456, 118, 1220, 1219), (897, 691, 1276, 1392), (457, 119, 1222, 1221), (1001, 556, 1324, 1440), (623, 949, 1424, 1260), (214, 560, 1254, 1255), (458, 120, 1224, 1223), (62, 358, 1150, 1151), (553, 1001, 1440, 1253), (923, 654, 1341, 1408), (949, 296, 1296, 1424), (518, 923, 1408, 1249), (690, 897, 1392, 1350), (516, 1028, 1450, 1317), (924, 655, 1268, 1409), (898, 369, 1154, 1393), (1028, 664, 1344, 1450), (560, 1002, 1441, 1254), (691, 898, 1393, 1276), (765, 1054, 1457, 1287), (1002, 557, 1325, 1441), (950, 618, 1333, 1425), (1054, 307, 1102, 1457), (463, 123, 1230, 1229), (399, 820, 1368, 1164), (654, 924, 1409, 1341), (774, 268, 1289, 1288), (530, 950, 1425, 1320), (74, 543, 1322, 1166), (464, 124, 1232, 1231), (820, 793, 1291, 1368), (925, 381, 1157, 1410), (951, 619, 1259, 1426), (1055, 772, 1356, 1458), (465, 125, 1234, 1233), (1003, 564, 1326, 1442), (655, 925, 1410, 1268), (461, 899, 1394, 1227), (466, 126, 1236, 1235), (561, 1003, 1442, 1256), (899, 686, 1349, 1394), (296, 1055, 1458, 1296), (467, 127, 1238, 1237), (618, 951, 1426, 1333), (468, 128, 1240, 1239), (548, 1004, 1443, 1323), (952, 393, 1160, 1427), (469, 129, 1242, 1241), (1004, 568, 1327, 1443), (306, 978, 1435, 1100), (619, 952, 1427, 1259), (470, 130, 1244, 1243), (926, 650, 1340, 1411), (978, 477, 1305, 1435), (900, 506, 1315, 1395), (478, 926, 1411, 1306), (686, 900, 1395, 1349), (1057, 461, 1227, 1459), (927, 651, 1267, 1412), (777, 1057, 1459, 1290), (9, 451, 1209, 1084), (179, 658, 1342, 1298), (953, 614, 1332, 1428), (10, 452, 1211, 1086), (650, 927, 1412, 1340), (277, 0, 1066, 1065), (245, 682, 1272, 1273), (474, 953, 1428, 1302), (476, 1058, 1460, 1304), (11, 453, 1213, 1088), (278, 1, 1068, 1067), (902, 684, 1275, 1396), (876, 719, 1283, 1382), (1058, 784, 1358, 1460), (12, 454, 1215, 1090), (279, 3, 1070, 1069), (684, 245, 1273, 1275), (361, 876, 1382, 1153), (557, 214, 1255, 1325), (13, 455, 1217, 1092), (573, 1006, 1444, 1257), (280, 2, 1072, 1071), (682, 902, 1396, 1272), (954, 530, 1320, 1429), (359, 850, 1374, 1152), (14, 456, 1219, 1094), (1006, 407, 1167, 1444), (281, 4, 1074, 1073), (614, 954, 1429, 1332), (850, 753, 1286, 1374), (15, 457, 1221, 1096), (282, 5, 1076, 1075), (903, 683, 1274, 1397), (16, 458, 1223, 1098), (283, 6, 1078, 1077), (373, 903, 1397, 1156), (719, 877, 1383, 1283), (681, 1033, 1451, 1271), (284, 7, 1080, 1079), (1033, 371, 1155, 1451), (877, 717, 1282, 1383), (543, 1008, 1445, 1322), (930, 647, 1266, 1413), (564, 209, 1299, 1326), (385, 930, 1413, 1159), (683, 904, 1398, 1274), (358, 852, 1375, 1150), (4, 463, 1229, 1074), (852, 493, 1311, 1375), (5, 464, 1231, 1076), (1008, 404, 1165, 1445), (287, 9, 1084, 1083), (268, 775, 1357, 1289), (904, 681, 1271, 1398), (6, 465, 1233, 1078), (288, 10, 1086, 1085), (879, 715, 1281, 1384), (1061, 796, 1359, 1461), (7, 466, 1235, 1080), (784, 827, 1369, 1358), (647, 931, 1414, 1266), (289, 11, 1088, 1087), (274, 800, 1292, 1293), (243, 673, 1347, 1346), (793, 1061, 1461, 1291), (2, 467, 1237, 1072), (827, 528, 1319, 1369), (290, 12, 1090, 1089), (459, 879, 1384, 1225), (0, 468, 1239, 1066), (931, 645, 1265, 1414), (291, 13, 1092, 1091), (675, 243, 1346, 1348), (249, 698, 1278, 1279), (1, 469, 1241, 1068), (540, 1010, 1446, 1321), (292, 14, 1094, 1093), (906, 679, 1270, 1399), (880, 361, 1153, 1385), (800, 1062, 1462, 1292), (748, 854, 1376, 1355), (3, 470, 1243, 1070), (1010, 592, 1328, 1446), (293, 15, 1096, 1095), (309, 906, 1399, 1105), (700, 249, 1279, 1280)])
me_plane.polygons.foreach_set('material_index', [0, 0, 0, 0, 2, 2, 0, 0, 0, 0, 0, 2, 2, 0, 0, 2, 0, 0, 0, 0, 0, 0, 2, 0, 0, 2, 2, 2, 2, 2, 2, 0, 2, 2, 0, 0, 2, 0, 0, 0, 0, 0, 0, 2, 2, 2, 2, 2, 2, 2, 2, 2, 0, 2, 2, 0, 2, 0, 2, 2, 2, 2, 0, 2, 0, 0, 0, 0, 0, 0, 0, 0, 0, 2, 2, 0, 2, 2, 2, 2, 2, 2, 0, 0, 0, 0, 0, 0, 0, 0, 0, 2, 2, 0, 2, 2, 2, 2, 2, 2, 2, 2, 2, 2, 2, 2, 2, 2, 2, 2, 2, 2, 2, 2, 2, 2, 2, 2, 2, 2, 0, 2, 2, 2, 2, 2, 2, 0, 0, 0, 0, 0, 0, 0, 0, 0, 0, 0, 0, 0, 0, 0, 0, 0, 0, 0, 0, 0, 0, 0, 0, 0, 0, 0, 2, 2, 2, 2, 2, 2, 0, 2, 2, 2, 2, 2, 2, 2, 2, 2, 2, 2, 2, 2, 2, 2, 2, 2, 2, 2, 2, 0, 0, 0, 0, 0, 0, 0, 0, 0, 0, 0, 0, 0, 2, 0, 0, 0, 0, 0, 0, 0, 0, 0, 0, 0, 0, 0, 0, 0, 0, 0, 0, 0, 0, 0, 0, 2, 2, 2, 2, 2, 2, 2, 2, 2, 0, 0, 0, 0, 0, 0, 0, 0, 0, 2, 2, 0, 2, 2, 2, 2, 2, 2, 2, 2, 0, 0, 0, 0, 0, 2, 0, 0, 0, 0, 0, 0, 0, 0, 0, 0, 0, 0, 0, 2, 2, 0, 2, 2, 2, 0, 2, 2, 0, 0, 0, 0, 0, 0, 0, 0, 0, 2, 2, 2, 2, 2, 2, 0, 2, 2, 2, 2, 2, 2, 2, 2, 2, 2, 2, 2, 2, 2, 2, 2, 2, 2, 2, 2, 2, 2, 2, 2, 2, 2, 2, 2, 2, 0, 0, 0, 0, 0, 0, 0, 0, 0, 0, 0, 0, 0, 0, 0, 0, 0, 0, 0, 0, 2, 0, 0, 0, 0, 0, 0, 2, 2, 2, 2, 2, 2, 0, 2, 2, 2, 2, 2, 2, 2, 2, 2, 2, 2, 2, 2, 2, 2, 2, 2, 2, 2, 2, 0, 0, 0, 0, 0, 0, 2, 0, 0, 0, 0, 0, 0, 0, 0, 0, 0, 0, 0, 0, 0, 0, 0, 0, 0, 0, 0, 0, 0, 0, 0, 0, 0, 0, 0, 0, 0, 2, 2, 0, 0, 0, 0, 0, 0, 0, 0, 0, 0, 2, 0, 0, 0, 0, 0, 0, 0, 0, 0, 0, 0, 0, 0, 0, 0, 0, 0, 0, 0, 0, 0, 0, 0, 0, 0, 0, 0, 0, 0, 0, 0, 0, 0, 0, 0, 0, 0, 0, 2, 0, 0, 0, 0, 2, 0, 0, 2, 0, 0, 0, 0, 0, 0, 0, 0, 0, 0, 0, 2, 2, 0, 2, 2, 2, 0, 2, 2, 2, 2, 2, 2, 2, 2, 2, 2, 2, 2, 2, 2, 2, 2, 2, 2, 2, 2, 2, 2, 2, 0, 0, 2, 0, 0, 2, 2, 2, 0, 2, 0, 2, 0, 0, 2, 2, 2, 2, 2, 0, 2, 2, 2, 2, 0, 2, 2, 2, 0, 2, 0, 0, 2, 2, 2, 2, 0, 0, 2, 2, 0, 2, 2, 2, 2, 2, 2, 2, 2, 2, 0, 0, 0, 0, 0, 0, 0, 0, 0, 0, 0, 0, 0, 0, 0, 0, 0, 0, 0, 0, 0, 0, 0, 0, 0, 0, 0, 0, 0, 0, 0, 0, 0, 0, 0, 0, 0, 0, 0, 0, 0, 0, 2, 2, 0, 0, 0, 2, 0, 0, 0, 0, 0, 0, 0, 0, 0, 0, 0, 0, 0, 0, 2, 0, 0, 0, 0, 2, 0, 0, 0, 2, 0, 0, 0, 0, 0, 0, 0, 0, 0, 0, 0, 2, 2, 2, 2, 2, 2, 2, 2, 2, 2, 0, 2, 0, 0, 2, 2, 2, 2, 0, 0, 2, 2, 0, 2, 2, 0, 2, 2, 2, 0, 0, 2, 2, 2, 2, 2, 2, 2, 0, 0, 2, 0, 2, 2, 2, 2, 0, 2, 0, 2, 2, 2, 2, 2, 2, 2, 2, 2, 2, 2, 2, 0, 2, 2, 2, 2, 2, 2, 2, 2, 2, 2, 2, 0, 2, 2, 2, 0, 2, 2, 2, 2, 2, 2, 2, 2, 2, 2, 2, 2, 2, 2, 2, 2, 2, 2, 2, 2, 2, 2, 0, 2, 2, 2, 2, 2, 2, 0, 0, 0, 0, 0, 0, 0, 0, 0, 0, 0, 0, 0, 0, 0, 0, 0, 0, 0, 0, 0, 0, 0, 0, 0, 0, 0, 2, 2, 2, 2, 2, 2, 0, 2, 2, 2, 2, 2, 2, 2, 2, 2, 2, 2, 2, 2, 2, 2, 2, 2, 2, 2, 2, 0, 0, 0, 0, 0, 0, 2, 0, 0, 0, 0, 0, 0, 0, 0, 0, 0, 0, 0, 0, 0, 0, 0, 0, 0, 0, 0, 2, 0, 0, 0, 0, 0, 0, 0, 0, 2, 2, 0, 2, 2, 2, 0, 2, 2, 0, 0, 0, 0, 0, 0, 0, 0, 0, 2, 2, 0, 2, 2, 2, 2, 2, 2, 2, 2, 2, 2, 2, 2, 2, 2, 2, 2, 2, 2, 2, 2, 2, 2, 2, 2, 2, 2, 2, 2, 2, 2, 2, 2, 2, 0, 0, 0, 0, 0, 0, 0, 0, 0, 0, 0, 0, 0, 0, 0, 0, 0, 0, 0, 0, 2, 0, 0, 0, 0, 0, 0, 2, 2, 2, 2, 2, 2, 0, 2, 2, 2, 2, 2, 2, 2, 2, 2, 2, 2, 2, 2, 2, 2, 2, 2, 2, 2, 2, 0, 0, 0, 0, 0, 0, 2, 0, 0, 0, 0, 0, 0, 0, 0, 0, 0, 0, 0, 0, 2, 0, 0, 0, 0, 0, 0, 0, 0, 2, 0, 0, 0, 2, 0, 0, 2, 2, 2, 2, 2, 2, 0, 2, 2, 0, 0, 2, 0, 0, 0, 2, 0, 0, 2, 2, 0, 2, 2, 2, 2, 2, 2, 2, 2, 2, 0, 0, 0, 0, 2, 0, 0, 0, 2, 1, 1, 1, 1, 1, 1, 1, 1, 1, 1, 1, 1, 1, 1, 1, 1, 1, 1, 1, 1, 1, 1, 1, 1, 1, 1, 1, 1, 1, 1, 1, 1, 1, 1, 1, 1, 1, 1, 1, 1, 1, 1, 1, 1, 1, 1, 1, 1, 1, 1, 1, 1, 1, 1, 1, 1, 1, 1, 1, 1, 1, 1, 1, 1, 1, 1, 1, 1, 1, 1, 1, 1, 1, 1, 1, 1, 1, 1, 1, 1, 1, 1, 1, 1, 1, 1, 1, 1, 1, 1, 1, 1, 1, 1, 1, 1, 1, 1, 1, 1, 1, 1, 1, 1, 1, 1, 1, 1, 1, 1, 1, 1, 1, 1, 1, 1, 1, 1, 1, 1, 1, 1, 1, 1, 1, 1, 1, 1, 1, 1, 1, 1, 1, 1, 1, 1, 1, 1, 1, 1, 1, 1, 1, 1, 1, 1, 1, 1, 1, 1, 1, 1, 1, 1, 1, 1, 1, 1, 1, 1, 1, 1, 1, 1, 1, 1, 1, 1, 1, 1, 1, 1, 1, 1, 1, 1, 1, 1, 1, 1, 1, 1, 1, 1, 1, 1, 1, 1, 1, 1, 1, 1, 1, 1, 2, 0, 0, 0, 2, 0, 0, 2, 0, 0, 0, 0, 0, 0, 0, 0, 0, 0, 0, 0, 0, 0, 2, 0, 0, 0, 2, 0, 0, 2, 0, 2, 2, 0, 2, 0, 0, 2, 0, 0, 2, 0, 0, 0, 0, 0, 2, 0, 2, 0, 0, 2, 0, 0, 2, 2, 0, 2, 2, 0, 2, 0, 0, 2, 0, 0, 2, 0, 2, 0, 0, 0, 0, 2, 0, 0, 2, 0, 0, 2, 0, 2, 2, 0, 2, 0, 2, 0, 0, 0, 2, 0, 2, 0, 0, 0, 0, 0, 2, 0, 0, 0, 2, 2, 2, 0, 0, 2, 0, 2, 0, 0, 2, 0, 0, 0, 2, 0, 2, 2, 0, 0, 2, 0, 2, 0, 0, 0, 2, 0, 0, 2, 0, 2, 0, 2, 0, 0, 0, 0, 0, 2, 0, 0, 0, 0, 0, 0, 0, 2, 0, 0, 0, 2, 0, 2, 0, 0, 0, 2, 2, 0, 2, 0, 0, 0, 0, 0, 2, 2, 0, 2, 0, 2, 0, 0, 0, 0, 2, 0, 2, 2])
me_plane.materials.append(mat_quad1)
me_plane.materials.append(mat_toplayer)
me_plane.materials.append(mat_quad2)
me_plane.use_remesh_preserve_volume = False
me_plane.use_remesh_preserve_attributes = False
me_plane.use_mirror_vertex_groups = False
me_plane.update()

# ---- objects
ob_plane = bpy.data.objects.new('Plane', me_plane)

# ---- transforms, parenting, visibility, modifiers, constraints
ob_plane.location = (0.0, 0.0, 0.0)
ob_plane.scale = (8.016, 8.016, 8.016)
ob_plane.lineart.crease_threshold = 0.0

# ---- collection membership
col_collection_1.objects.link(ob_plane)

# ---- scene / render settings (as saved in the file)
scene.frame_start = 1; scene.frame_end = 250; scene.frame_set(0)
scene.render.engine = 'BLENDER_EEVEE_NEXT'
scene.render.resolution_percentage = 50
scene.render.dither_intensity = 0.0
scene.cycles.use_denoising = False
scene.cycles.samples = 10
scene.cycles.sampling_pattern = 'TABULATED_SOBOL'
scene.cycles.light_sampling_threshold = 0.0
scene.cycles.use_adaptive_sampling = False
scene.cycles.use_light_tree = False
scene.cycles.blur_glossy = 0.0
scene.cycles.pixel_filter_type = 'GAUSSIAN'
scene.cycles.sample_clamp_indirect = 0.0
scene.view_settings.view_transform = 'Standard'
bpy.context.view_layer.update()

# ---- added for rendering (the .blend has no active camera and no usable light): camera, sun
cam_auto = bpy.data.cameras.new('AutoCamera')
cam_auto.lens = 50.0
cam_auto.sensor_width = 36.0
cam_auto.clip_end = 1000.0
ob_auto_camera = bpy.data.objects.new('AutoCamera', cam_auto)
scene.collection.objects.link(ob_auto_camera)
ob_auto_camera.location = (20.9966, -25.1959, 17.2973)
ob_auto_camera.rotation_euler = (1.09748, -7.21219e-08, 0.694738)
scene.camera = ob_auto_camera
light_auto_sun = bpy.data.lights.new('AutoSun', 'SUN')
light_auto_sun.energy = 3.0
light_auto_sun.angle = 0.0523599
ob_auto_sun = bpy.data.objects.new('AutoSun', light_auto_sun)
scene.collection.objects.link(ob_auto_sun)
ob_auto_sun.rotation_euler = (0.872665, 0.174533, 0.523599)
bpy.context.view_layer.update()
